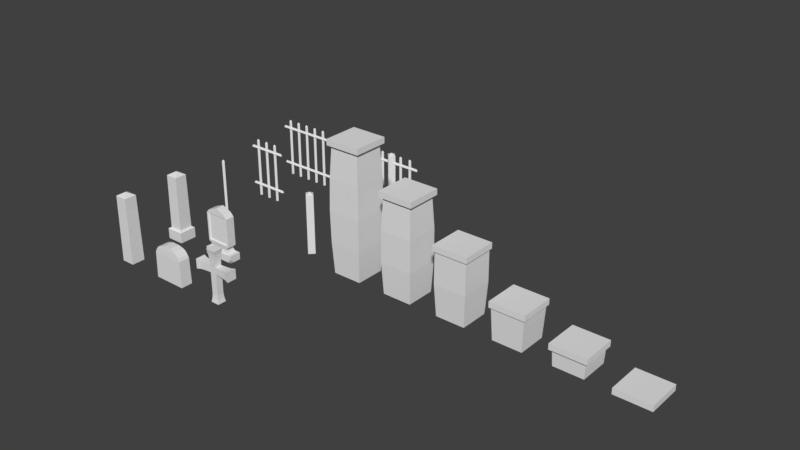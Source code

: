# Source: graveyard.blend  (saved by Blender 2.79.0; exported with 4.5.12 LTS)
import bpy
from mathutils import Matrix  # noqa: F401  (used for matrix-valued properties, if any)

bpy.ops.wm.read_factory_settings(use_empty=True)
scene = bpy.context.scene
scene.name = 'Scene'

# ---- collections
col_collection_1 = bpy.data.collections.new('Collection 1'); scene.collection.children.link(col_collection_1)

# ---- world
world_world = bpy.data.worlds.new('World'); scene.world = world_world
world_world.color = (0.05088, 0.05088, 0.05088)
world_world.use_sun_shadow = False
world_world.sun_shadow_jitter_overblur = 0.0
world_world.cycles.sampling_method = 'MANUAL'

# ---- meshes
me_tombstone03 = bpy.data.meshes.new('tombstone03')
me_tombstone03.from_pydata([(0.07454, -0.07454, 0.0), (0.08282, -0.08282, 0.896), (0.07454, 0.07454, 0.0), (0.08282, 0.08282, 0.896), (0.336, -0.08282, 0.6428), (0.336, 0.08282, 0.6428), (0.336, -0.08282, 0.4772), (0.336, 0.08282, 0.4772), (0.05647, -0.05647, 0.6165), (0.05647, 0.05647, 0.6165), (0.05647, 0.05647, 0.5035), (0.05647, -0.05647, 0.5035), (0.1994, -0.06274, 0.6227), (0.1994, 0.06274, 0.6227), (0.1994, 0.06274, 0.4973), (0.1994, -0.06274, 0.4973), (0.06274, -0.06274, 0.7594), (0.06274, 0.06274, 0.7594), (0.06902, -0.06902, 0.8277), (0.06902, 0.06902, 0.8277), (0.2677, -0.06902, 0.629), (0.2677, 0.06902, 0.629), (0.2677, 0.06902, 0.491), (0.2677, -0.06902, 0.491), (-0.07454, -0.07454, 0.0), (-0.08282, -0.08282, 0.896), (-0.07454, 0.07454, 0.0), (-0.08282, 0.08282, 0.896), (-0.336, -0.08282, 0.6428), (-0.336, 0.08282, 0.6428), (-0.336, -0.08282, 0.4772), (-0.336, 0.08282, 0.4772), (-0.05647, -0.05647, 0.6165), (-0.05647, 0.05647, 0.6165), (-0.05647, 0.05647, 0.5035), (-0.05647, -0.05647, 0.5035), (0.05647, 0.05647, 0.1366), (0.05647, -0.05647, 0.1366), (-0.05647, 0.05647, 0.1366), (-0.05647, -0.05647, 0.1366), (-0.1994, -0.06274, 0.6227), (-0.1994, 0.06274, 0.6227), (-0.1994, 0.06274, 0.4973), (-0.1994, -0.06274, 0.4973), (-0.06211, 0.06211, 0.06831), (-0.06211, -0.06211, 0.06831), (-0.06274, -0.06274, 0.7594), (-0.06274, 0.06274, 0.7594), (0.06211, 0.06211, 0.06831), (0.06211, -0.06211, 0.06831), (-0.06902, -0.06902, 0.8277), (-0.06902, 0.06902, 0.8277), (-0.2677, -0.06902, 0.629), (-0.2677, 0.06902, 0.629), (-0.2677, 0.06902, 0.491), (-0.2677, -0.06902, 0.491), (0.05647, -0.05647, 0.2795), (0.05647, 0.05647, 0.2795), (-0.05647, 0.05647, 0.2795), (-0.05647, -0.05647, 0.2795)], [], [(50, 18, 1, 25), (19, 3, 1, 18), (8, 32, 35, 11), (20, 4, 5, 21), (21, 5, 7, 22), (22, 7, 6, 23), (23, 6, 4, 20), (7, 5, 4, 6), (32, 8, 16, 46), (59, 56, 11, 35), (57, 10, 11, 56), (10, 34, 33, 9), (57, 58, 34, 10), (17, 47, 51, 19), (26, 24, 45, 44), (11, 15, 12, 8), (10, 14, 15, 11), (9, 13, 14, 10), (8, 12, 13, 9), (27, 25, 1, 3), (9, 17, 16, 8), (0, 24, 26, 2), (19, 51, 27, 3), (17, 19, 18, 16), (46, 16, 18, 50), (15, 23, 20, 12), (14, 22, 23, 15), (13, 21, 22, 14), (12, 20, 21, 13), (2, 48, 49, 0), (51, 50, 25, 27), (52, 53, 29, 28), (53, 54, 31, 29), (54, 55, 30, 31), (55, 52, 28, 30), (31, 30, 28, 29), (48, 36, 37, 49), (58, 59, 35, 34), (45, 49, 37, 39), (48, 44, 38, 36), (2, 26, 44, 48), (35, 32, 40, 43), (34, 35, 43, 42), (33, 34, 42, 41), (32, 33, 41, 40), (33, 32, 46, 47), (24, 0, 49, 45), (47, 46, 50, 51), (44, 45, 39, 38), (43, 40, 52, 55), (42, 43, 55, 54), (41, 42, 54, 53), (40, 41, 53, 52), (9, 33, 47, 17), (38, 39, 59, 58), (36, 38, 58, 57), (36, 57, 56, 37), (39, 37, 56, 59)])
_uv = me_tombstone03.uv_layers.new(name='UVMap')
_uv.uv.foreach_set('vector', [0.6055, 0.7773, 0.7891, 0.7773, 0.7891, 0.8789, 0.6055, 0.8789, 0.3867, 0.332, 0.3867, 0.4336, 0.2031, 0.4336, 0.2031, 0.332, 0.5898, 0.543, 0.4062, 0.543, 0.4062, 0.3594, 0.5898, 0.3594, 0.3867, 0.332, 0.3867, 0.4336, 0.2031, 0.4336, 0.2031, 0.332, 0.2031, 0.332, 0.2031, 0.4336, 0.3867, 0.4336, 0.3867, 0.332, 0.2031, 0.332, 0.2031, 0.4336, 0.3867, 0.4336, 0.3867, 0.332, 0.9883, 0.7773, 0.9883, 0.8789, 0.8047, 0.8789, 0.8047, 0.7773, 0.3867, 0.6328, 0.2031, 0.6328, 0.2031, 0.4492, 0.3867, 0.4492, 0.6055, 0.4492, 0.7891, 0.4492, 0.7891, 0.6719, 0.6055, 0.6719, 0.4062, 0.003905, 0.5898, 0.003905, 0.5898, 0.3438, 0.4062, 0.3438, 0.003906, 0.003905, 0.003906, 0.3438, 0.1875, 0.3438, 0.1875, 0.003905, 0.1875, 0.3594, 0.003906, 0.3594, 0.003906, 0.543, 0.1875, 0.543, 0.1875, 0.003905, 0.003906, 0.003905, 0.003906, 0.3438, 0.1875, 0.3438, 0.3867, 0.2266, 0.2031, 0.2266, 0.2031, 0.332, 0.3867, 0.332, 0.2031, 0.4336, 0.3867, 0.4336, 0.3867, 0.332, 0.2031, 0.332, 0.9883, 0.4492, 0.9883, 0.6719, 0.8047, 0.6719, 0.8047, 0.4492, 0.2031, 0.003905, 0.2031, 0.2266, 0.3867, 0.2266, 0.3867, 0.003905, 0.2031, 0.003905, 0.2031, 0.2266, 0.3867, 0.2266, 0.3867, 0.003905, 0.3867, 0.003905, 0.3867, 0.2266, 0.2031, 0.2266, 0.2031, 0.003905, 0.2031, 0.6328, 0.2031, 0.4492, 0.3867, 0.4492, 0.3867, 0.6328, 0.3867, 0.003905, 0.3867, 0.2266, 0.2031, 0.2266, 0.2031, 0.003905, 0.2031, 0.4492, 0.3867, 0.4492, 0.3867, 0.6328, 0.2031, 0.6328, 0.3867, 0.332, 0.2031, 0.332, 0.2031, 0.4336, 0.3867, 0.4336, 0.3867, 0.2266, 0.3867, 0.332, 0.2031, 0.332, 0.2031, 0.2266, 0.6055, 0.6719, 0.7891, 0.6719, 0.7891, 0.7773, 0.6055, 0.7773, 0.9883, 0.6719, 0.9883, 0.7773, 0.8047, 0.7773, 0.8047, 0.6719, 0.2031, 0.2266, 0.2031, 0.332, 0.3867, 0.332, 0.3867, 0.2266, 0.2031, 0.2266, 0.2031, 0.332, 0.3867, 0.332, 0.3867, 0.2266, 0.3867, 0.2266, 0.3867, 0.332, 0.2031, 0.332, 0.2031, 0.2266, 0.2031, 0.4336, 0.2031, 0.332, 0.3867, 0.332, 0.3867, 0.4336, 0.3867, 0.332, 0.2031, 0.332, 0.2031, 0.4336, 0.3867, 0.4336, 0.2031, 0.332, 0.3867, 0.332, 0.3867, 0.4336, 0.2031, 0.4336, 0.3867, 0.332, 0.2031, 0.332, 0.2031, 0.4336, 0.3867, 0.4336, 0.3867, 0.332, 0.2031, 0.332, 0.2031, 0.4336, 0.3867, 0.4336, 0.8047, 0.332, 0.9883, 0.332, 0.9883, 0.4336, 0.8047, 0.4336, 0.2031, 0.6328, 0.2031, 0.4492, 0.3867, 0.4492, 0.3867, 0.6328, 0.2031, 0.332, 0.2031, 0.2266, 0.3867, 0.2266, 0.3867, 0.332, 0.003906, 0.003905, 0.1875, 0.003905, 0.1875, 0.3438, 0.003906, 0.3438, 0.7891, 0.332, 0.6055, 0.332, 0.6055, 0.2266, 0.7891, 0.2266, 0.2031, 0.332, 0.3867, 0.332, 0.3867, 0.2266, 0.2031, 0.2266, 0.2031, 0.4336, 0.3867, 0.4336, 0.3867, 0.332, 0.2031, 0.332, 0.8047, 0.003905, 0.9883, 0.003905, 0.9883, 0.2266, 0.8047, 0.2266, 0.3867, 0.003905, 0.2031, 0.003905, 0.2031, 0.2266, 0.3867, 0.2266, 0.3867, 0.003905, 0.2031, 0.003905, 0.2031, 0.2266, 0.3867, 0.2266, 0.2031, 0.003905, 0.3867, 0.003905, 0.3867, 0.2266, 0.2031, 0.2266, 0.3867, 0.003905, 0.2031, 0.003905, 0.2031, 0.2266, 0.3867, 0.2266, 0.7891, 0.4336, 0.6055, 0.4336, 0.6055, 0.332, 0.7891, 0.332, 0.3867, 0.2266, 0.2031, 0.2266, 0.2031, 0.332, 0.3867, 0.332, 0.2031, 0.332, 0.3867, 0.332, 0.3867, 0.2266, 0.2031, 0.2266, 0.8047, 0.2266, 0.9883, 0.2266, 0.9883, 0.332, 0.8047, 0.332, 0.3867, 0.2266, 0.2031, 0.2266, 0.2031, 0.332, 0.3867, 0.332, 0.3867, 0.2266, 0.2031, 0.2266, 0.2031, 0.332, 0.3867, 0.332, 0.2031, 0.2266, 0.3867, 0.2266, 0.3867, 0.332, 0.2031, 0.332, 0.3867, 0.003905, 0.2031, 0.003905, 0.2031, 0.2266, 0.3867, 0.2266, 0.2031, 0.2266, 0.3867, 0.2266, 0.3867, 0.003905, 0.2031, 0.003905, 0.2031, 0.2266, 0.3867, 0.2266, 0.3867, 0.003905, 0.2031, 0.003905, 0.2031, 0.2266, 0.2031, 0.003905, 0.3867, 0.003905, 0.3867, 0.2266, 0.7891, 0.2266, 0.6055, 0.2266, 0.6055, 0.003905, 0.7891, 0.003905])
me_tombstone03.use_remesh_preserve_volume = False
me_tombstone03.use_remesh_preserve_attributes = False
me_tombstone03.use_mirror_x = True
me_tombstone03.update()
me_graveyardwallendtallshorthalf01 = bpy.data.meshes.new('graveyardWallEndTallShortHalf01')
me_graveyardwallendtallshorthalf01.from_pydata([(0.252, 0.252, 0.0), (0.252, -0.252, 0.0), (-0.252, -0.252, 0.0), (-0.252, 0.252, 0.0), (0.2646, 0.2646, 0.27), (0.2646, -0.2646, 0.27), (-0.2646, -0.2646, 0.27), (0.3024, 0.3024, 0.27), (0.3024, -0.3024, 0.27), (-0.3024, -0.3024, 0.27), (-0.3024, 0.3024, 0.27), (0.3024, 0.3024, 0.37), (0.3024, -0.3024, 0.37), (-0.3024, -0.3024, 0.37), (-0.3024, 0.3024, 0.37), (-0.2646, 0.2646, 0.27)], [], [(0, 1, 2, 3), (15, 6, 9, 10), (4, 0, 3, 15), (10, 9, 13, 14), (4, 15, 10, 7), (6, 5, 8, 9), (5, 4, 7, 8), (11, 14, 13, 12), (7, 10, 14, 11), (9, 8, 12, 13), (8, 7, 11, 12), (2, 6, 15, 3), (1, 5, 6, 2), (0, 4, 5, 1)])
_uv = me_graveyardwallendtallshorthalf01.uv_layers.new(name='UVMap')
_uv.uv.foreach_set('vector', [0.2617, 0.9531, 0.2617, 0.6953, 0.003906, 0.6953, 0.003906, 0.9531, 0.003906, 0.9531, 0.003906, 0.6953, 0.003906, 0.6953, 0.003906, 0.9531, 0.003906, 0.1074, 0.003906, 0.003906, 0.2227, 0.003906, 0.2227, 0.1074, 0.003906, 0.6406, 0.2617, 0.6406, 0.2617, 0.6797, 0.003906, 0.6797, 0.2617, 0.9531, 0.003906, 0.9531, 0.003906, 0.9531, 0.2617, 0.9531, 0.003906, 0.6953, 0.2617, 0.6953, 0.2617, 0.6953, 0.003906, 0.6953, 0.2617, 0.6953, 0.2617, 0.9531, 0.2617, 0.9531, 0.2617, 0.6953, 0.2617, 0.9531, 0.003906, 0.9531, 0.003906, 0.6953, 0.2617, 0.6953, 0.003906, 0.6406, 0.2617, 0.6406, 0.2617, 0.6797, 0.003906, 0.6797, 0.003906, 0.6406, 0.2617, 0.6406, 0.2617, 0.6797, 0.003906, 0.6797, 0.2617, 0.6406, 0.003906, 0.6406, 0.003906, 0.6797, 0.2617, 0.6797, 0.2227, 0.003906, 0.2227, 0.1074, 0.003906, 0.1074, 0.003906, 0.003906, 0.2227, 0.003906, 0.2227, 0.1074, 0.003906, 0.1074, 0.003906, 0.003906, 0.003906, 0.003906, 0.003906, 0.1074, 0.2227, 0.1074, 0.2227, 0.003906])
me_graveyardwallendtallshorthalf01.use_remesh_preserve_volume = False
me_graveyardwallendtallshorthalf01.use_remesh_preserve_attributes = False
me_graveyardwallendtallshorthalf01.use_mirror_vertex_groups = False
me_graveyardwallendtallshorthalf01.update()
me_graveyardfencepike01 = bpy.data.meshes.new('graveyardFencePike01')
me_graveyardfencepike01.from_pydata([(0.0, 0.0, -0.025), (1.192e-07, -2.898e-08, 1.065), (1.192e-07, -0.03, 0.54), (0.03, 1.863e-09, 0.54), (1.192e-07, 0.03, 0.54), (-0.03, 1.863e-09, 0.54), (0.03, -3.1e-08, 1.04), (0.03, -2.284e-10, 0.0), (1.192e-07, -0.03, 1.04), (0.0, -0.03, 0.0), (1.192e-07, 0.03, 1.04), (0.0, 0.03, 0.0), (-0.03, -3.1e-08, 1.04), (-0.03, -2.284e-10, 0.0)], [], [(6, 10, 1), (7, 9, 0), (5, 12, 10, 4), (8, 6, 1), (3, 6, 8, 2), (11, 4, 3, 7), (10, 12, 1), (2, 8, 12, 5), (7, 3, 2, 9), (11, 7, 0), (12, 8, 1), (4, 10, 6, 3), (13, 5, 4, 11), (9, 13, 0), (9, 2, 5, 13), (13, 11, 0)])
_uv = me_graveyardfencepike01.uv_layers.new(name='UVMap')
_uv.uv.foreach_set('vector', [0.3242, 0.5078, 0.3242, 0.5078, 0.3008, 0.5273, 0.3242, 0.02344, 0.2773, 0.02344, 0.3008, 0.003906, 0.2773, 0.2656, 0.2773, 0.5078, 0.3242, 0.5078, 0.3242, 0.2656, 0.2773, 0.5078, 0.3242, 0.5078, 0.3008, 0.5273, 0.3242, 0.2656, 0.3242, 0.5078, 0.2773, 0.5078, 0.2773, 0.2656, 0.3242, 0.02344, 0.3242, 0.2656, 0.3242, 0.2656, 0.3242, 0.02344, 0.3242, 0.5078, 0.2773, 0.5078, 0.3008, 0.5273, 0.2773, 0.2656, 0.2773, 0.5078, 0.2773, 0.5078, 0.2773, 0.2656, 0.3242, 0.02344, 0.3242, 0.2656, 0.2773, 0.2656, 0.2773, 0.02344, 0.3242, 0.02344, 0.3242, 0.02344, 0.3008, 0.003906, 0.2773, 0.5078, 0.2773, 0.5078, 0.3008, 0.5273, 0.3242, 0.2656, 0.3242, 0.5078, 0.3242, 0.5078, 0.3242, 0.2656, 0.2773, 0.02344, 0.2773, 0.2656, 0.3242, 0.2656, 0.3242, 0.02344, 0.2773, 0.02344, 0.2773, 0.02344, 0.3008, 0.003906, 0.2773, 0.02344, 0.2773, 0.2656, 0.2773, 0.2656, 0.2773, 0.02344, 0.2773, 0.02344, 0.3242, 0.02344, 0.3008, 0.003906])
me_graveyardfencepike01.use_remesh_preserve_volume = False
me_graveyardfencepike01.use_remesh_preserve_attributes = False
me_graveyardfencepike01.use_mirror_vertex_groups = False
me_graveyardfencepike01.update()
me_graveyardfencewithpillarshort01 = bpy.data.meshes.new('graveyardFenceWithPillarShort01')
me_graveyardfencewithpillarshort01.from_pydata([(0.345, 6.507e-08, 0.93), (0.345, 0.03, 0.9), (0.345, -0.03, 0.9), (0.345, 7.313e-08, 0.87), (-0.335, -2.111e-09, 0.93), (-0.335, 0.03, 0.9), (-0.335, 5.95e-09, 0.87), (-0.335, -0.03, 0.9), (0.37, 7.447e-08, 0.9), (0.2, 0.0, -0.025), (0.2, -2.898e-08, 1.065), (0.2, -0.03, 0.54), (0.23, 1.863e-09, 0.54), (0.2, 0.03, 0.54), (0.17, 1.863e-09, 0.54), (0.23, -3.1e-08, 1.04), (0.23, -2.284e-10, 0.0), (0.2, -0.03, 1.04), (0.2, -0.03, 0.0), (0.2, 0.03, 1.04), (0.2, 0.03, 0.0), (0.17, -3.1e-08, 1.04), (0.17, -2.284e-10, 0.0), (0.345, 6.507e-08, 0.23), (0.345, 0.03, 0.2), (0.345, -0.03, 0.2), (0.345, 7.313e-08, 0.17), (-0.335, -2.111e-09, 0.23), (-0.335, 0.03, 0.2), (-0.335, 5.95e-09, 0.17), (-0.335, -0.03, 0.2), (0.37, 7.447e-08, 0.2), (-0.2, 0.0, -0.025), (-0.2, -2.898e-08, 1.065), (-0.2, -0.03, 0.54), (-0.17, 1.863e-09, 0.54), (-0.2, 0.03, 0.54), (-0.23, 1.863e-09, 0.54), (-0.17, -3.1e-08, 1.04), (-0.17, -2.284e-10, 0.0), (-0.2, -0.03, 1.04), (-0.2, -0.03, 0.0), (-0.2, 0.03, 1.04), (-0.2, 0.03, 0.0), (-0.23, -3.1e-08, 1.04), (-0.23, -2.284e-10, 0.0), (-0.36, 3.725e-09, 0.2), (-0.36, 1.863e-09, 0.9), (-0.08485, 0.0, 0.0), (-0.08485, 0.0, 1.04), (2.384e-07, 0.08485, 0.0), (2.384e-07, 0.08485, 1.04), (2.384e-07, -0.08485, 0.0), (2.384e-07, -0.08485, 1.04), (0.08485, 0.0, 0.0), (0.08485, 0.0, 1.04), (-0.08485, 0.0, 0.54), (2.384e-07, 0.08485, 0.54), (0.08485, 0.0, 0.54), (2.384e-07, -0.08485, 0.54), (2.384e-07, 0.0, 1.08), (2.384e-07, 0.0, -0.04)], [], [(4, 0, 1, 5), (5, 1, 3, 6), (6, 3, 2, 7), (7, 2, 0, 4), (0, 2, 8), (3, 1, 8), (2, 3, 8), (1, 0, 8), (15, 19, 10), (16, 18, 9), (14, 21, 19, 13), (17, 15, 10), (12, 15, 17, 11), (20, 13, 12, 16), (19, 21, 10), (11, 17, 21, 14), (16, 12, 11, 18), (20, 16, 9), (21, 17, 10), (13, 19, 15, 12), (22, 14, 13, 20), (18, 22, 9), (18, 11, 14, 22), (22, 20, 9), (27, 23, 24, 28), (28, 24, 26, 29), (29, 26, 25, 30), (30, 25, 23, 27), (23, 25, 31), (26, 24, 31), (25, 26, 31), (24, 23, 31), (38, 42, 33), (39, 41, 32), (37, 44, 42, 36), (40, 38, 33), (35, 38, 40, 34), (43, 36, 35, 39), (42, 44, 33), (34, 40, 44, 37), (39, 35, 34, 41), (43, 39, 32), (44, 40, 33), (36, 42, 38, 35), (45, 37, 36, 43), (41, 45, 32), (41, 34, 37, 45), (45, 43, 32), (4, 5, 47), (29, 30, 46), (6, 7, 47), (28, 29, 46), (7, 4, 47), (5, 6, 47), (27, 28, 46), (30, 27, 46), (56, 49, 51, 57), (57, 51, 55, 58), (58, 55, 53, 59), (59, 53, 49, 56), (54, 52, 61), (49, 53, 60), (52, 59, 56, 48), (54, 58, 59, 52), (50, 57, 58, 54), (48, 56, 57, 50), (55, 51, 60), (53, 55, 60), (51, 49, 60), (48, 50, 61), (50, 54, 61), (52, 48, 61)])
_uv = me_graveyardfencewithpillarshort01.uv_layers.new(name='UVMap')
_uv.uv.foreach_set('vector', [0.2773, 0.2656, 0.2773, 0.5078, 0.3242, 0.5078, 0.3242, 0.2656, 0.3242, 0.2656, 0.3242, 0.5078, 0.3242, 0.5078, 0.3242, 0.2656, 0.3242, 0.2656, 0.3242, 0.5078, 0.2773, 0.5078, 0.2773, 0.2656, 0.2773, 0.2656, 0.2773, 0.5078, 0.2773, 0.5078, 0.2773, 0.2656, 0.2773, 0.5078, 0.2773, 0.5078, 0.3008, 0.5273, 0.3242, 0.5078, 0.3242, 0.5078, 0.3008, 0.5273, 0.2773, 0.5078, 0.3242, 0.5078, 0.3008, 0.5273, 0.3242, 0.5078, 0.2773, 0.5078, 0.3008, 0.5273, 0.3242, 0.5078, 0.3242, 0.5078, 0.3008, 0.5273, 0.3242, 0.02344, 0.2773, 0.02344, 0.3008, 0.003906, 0.2773, 0.2656, 0.2773, 0.5078, 0.3242, 0.5078, 0.3242, 0.2656, 0.2773, 0.5078, 0.3242, 0.5078, 0.3008, 0.5273, 0.3242, 0.2656, 0.3242, 0.5078, 0.2773, 0.5078, 0.2773, 0.2656, 0.3242, 0.02344, 0.3242, 0.2656, 0.3242, 0.2656, 0.3242, 0.02344, 0.3242, 0.5078, 0.2773, 0.5078, 0.3008, 0.5273, 0.2773, 0.2656, 0.2773, 0.5078, 0.2773, 0.5078, 0.2773, 0.2656, 0.3242, 0.02344, 0.3242, 0.2656, 0.2773, 0.2656, 0.2773, 0.02344, 0.3242, 0.02344, 0.3242, 0.02344, 0.3008, 0.003906, 0.2773, 0.5078, 0.2773, 0.5078, 0.3008, 0.5273, 0.3242, 0.2656, 0.3242, 0.5078, 0.3242, 0.5078, 0.3242, 0.2656, 0.2773, 0.02344, 0.2773, 0.2656, 0.3242, 0.2656, 0.3242, 0.02344, 0.2773, 0.02344, 0.2773, 0.02344, 0.3008, 0.003906, 0.2773, 0.02344, 0.2773, 0.2656, 0.2773, 0.2656, 0.2773, 0.02344, 0.2773, 0.02344, 0.3242, 0.02344, 0.3008, 0.003906, 0.2773, 0.2656, 0.2773, 0.5078, 0.3242, 0.5078, 0.3242, 0.2656, 0.3242, 0.2656, 0.3242, 0.5078, 0.3242, 0.5078, 0.3242, 0.2656, 0.3242, 0.2656, 0.3242, 0.5078, 0.2773, 0.5078, 0.2773, 0.2656, 0.2773, 0.2656, 0.2773, 0.5078, 0.2773, 0.5078, 0.2773, 0.2656, 0.2773, 0.5078, 0.2773, 0.5078, 0.3008, 0.5273, 0.3242, 0.5078, 0.3242, 0.5078, 0.3008, 0.5273, 0.2773, 0.5078, 0.3242, 0.5078, 0.3008, 0.5273, 0.3242, 0.5078, 0.2773, 0.5078, 0.3008, 0.5273, 0.3242, 0.5078, 0.3242, 0.5078, 0.3008, 0.5273, 0.3242, 0.02344, 0.2773, 0.02344, 0.3008, 0.003906, 0.2773, 0.2656, 0.2773, 0.5078, 0.3242, 0.5078, 0.3242, 0.2656, 0.2773, 0.5078, 0.3242, 0.5078, 0.3008, 0.5273, 0.3242, 0.2656, 0.3242, 0.5078, 0.2773, 0.5078, 0.2773, 0.2656, 0.3242, 0.02344, 0.3242, 0.2656, 0.3242, 0.2656, 0.3242, 0.02344, 0.3242, 0.5078, 0.2773, 0.5078, 0.3008, 0.5273, 0.2773, 0.2656, 0.2773, 0.5078, 0.2773, 0.5078, 0.2773, 0.2656, 0.3242, 0.02344, 0.3242, 0.2656, 0.2773, 0.2656, 0.2773, 0.02344, 0.3242, 0.02344, 0.3242, 0.02344, 0.3008, 0.003906, 0.2773, 0.5078, 0.2773, 0.5078, 0.3008, 0.5273, 0.3242, 0.2656, 0.3242, 0.5078, 0.3242, 0.5078, 0.3242, 0.2656, 0.2773, 0.02344, 0.2773, 0.2656, 0.3242, 0.2656, 0.3242, 0.02344, 0.2773, 0.02344, 0.2773, 0.02344, 0.3008, 0.003906, 0.2773, 0.02344, 0.2773, 0.2656, 0.2773, 0.2656, 0.2773, 0.02344, 0.2773, 0.02344, 0.3242, 0.02344, 0.3008, 0.003906, 0.2773, 0.2656, 0.3242, 0.2656, 0.3008, 0.2656, 0.3242, 0.2656, 0.2773, 0.2656, 0.3008, 0.2656, 0.3242, 0.2656, 0.2773, 0.2656, 0.3008, 0.2656, 0.3242, 0.2656, 0.3242, 0.2656, 0.3008, 0.2656, 0.2773, 0.2656, 0.2773, 0.2656, 0.3008, 0.2656, 0.3242, 0.2656, 0.3242, 0.2656, 0.3008, 0.2656, 0.2773, 0.2656, 0.3242, 0.2656, 0.3008, 0.2656, 0.2773, 0.2656, 0.2773, 0.2656, 0.3008, 0.2656, 0.2773, 0.2656, 0.2773, 0.5078, 0.3242, 0.5078, 0.3242, 0.2656, 0.3242, 0.2656, 0.3242, 0.5078, 0.3242, 0.5078, 0.3242, 0.2656, 0.3242, 0.2656, 0.3242, 0.5078, 0.2773, 0.5078, 0.2773, 0.2656, 0.2773, 0.2656, 0.2773, 0.5078, 0.2773, 0.5078, 0.2773, 0.2656, 0.3242, 0.02344, 0.2773, 0.02344, 0.3008, 0.003906, 0.2773, 0.5078, 0.2773, 0.5078, 0.3008, 0.5273, 0.2773, 0.02344, 0.2773, 0.2656, 0.2773, 0.2656, 0.2773, 0.02344, 0.3242, 0.02344, 0.3242, 0.2656, 0.2773, 0.2656, 0.2773, 0.02344, 0.3242, 0.02344, 0.3242, 0.2656, 0.3242, 0.2656, 0.3242, 0.02344, 0.2773, 0.02344, 0.2773, 0.2656, 0.3242, 0.2656, 0.3242, 0.02344, 0.3242, 0.5078, 0.3242, 0.5078, 0.3008, 0.5273, 0.2773, 0.5078, 0.3242, 0.5078, 0.3008, 0.5273, 0.3242, 0.5078, 0.2773, 0.5078, 0.3008, 0.5273, 0.2773, 0.02344, 0.3242, 0.02344, 0.3008, 0.003906, 0.3242, 0.02344, 0.3242, 0.02344, 0.3008, 0.003906, 0.2773, 0.02344, 0.2773, 0.02344, 0.3008, 0.003906])
me_graveyardfencewithpillarshort01.use_remesh_preserve_volume = False
me_graveyardfencewithpillarshort01.use_remesh_preserve_attributes = False
me_graveyardfencewithpillarshort01.use_mirror_vertex_groups = False
me_graveyardfencewithpillarshort01.update()
me_graveyardfencewithpillar01 = bpy.data.meshes.new('graveyardFenceWithPillar01')
me_graveyardfencewithpillar01.from_pydata([(-0.08485, 0.0, 0.0), (-0.08485, 0.0, 1.04), (0.0, 0.08485, 0.0), (0.0, 0.08485, 1.04), (0.0, -0.08485, 0.0), (0.0, -0.08485, 1.04), (0.08485, 0.0, 0.0), (0.08485, 0.0, 1.04), (-0.08485, 0.0, 0.54), (0.0, 0.08485, 0.54), (0.08485, 0.0, 0.54), (0.0, -0.08485, 0.54), (0.0, 0.0, 1.08), (0.0, 0.0, -0.04), (-0.545, 6.507e-08, 0.93), (0.545, 6.507e-08, 0.93), (-0.545, 0.03, 0.9), (0.545, 0.03, 0.9), (-0.545, -0.03, 0.9), (0.545, -0.03, 0.9), (-0.545, 7.313e-08, 0.87), (0.545, 7.313e-08, 0.87), (0.0, -2.111e-09, 0.93), (0.0, 0.03, 0.9), (0.0, 5.95e-09, 0.87), (0.0, -0.03, 0.9), (0.57, 7.447e-08, 0.9), (-0.57, 7.447e-08, 0.9), (-0.545, 6.507e-08, 0.23), (0.545, 6.507e-08, 0.23), (-0.545, 0.03, 0.2), (0.545, 0.03, 0.2), (-0.545, -0.03, 0.2), (0.545, -0.03, 0.2), (-0.545, 7.313e-08, 0.17), (0.545, 7.313e-08, 0.17), (0.0, -2.111e-09, 0.23), (0.0, 0.03, 0.2), (0.0, 5.95e-09, 0.17), (0.0, -0.03, 0.2), (0.57, 7.447e-08, 0.2), (-0.57, 7.447e-08, 0.2), (0.2, 0.0, -0.025), (0.2, -2.898e-08, 1.065), (0.2, -0.03, 0.54), (0.23, 1.863e-09, 0.54), (0.2, 0.03, 0.54), (0.17, 1.863e-09, 0.54), (0.23, -3.1e-08, 1.04), (0.23, -2.284e-10, 0.0), (0.2, -0.03, 1.04), (0.2, -0.03, 0.0), (0.2, 0.03, 1.04), (0.2, 0.03, 0.0), (0.17, -3.1e-08, 1.04), (0.17, -2.284e-10, 0.0), (0.4, 0.0, -0.025), (0.4, -2.898e-08, 1.065), (0.4, -0.03, 0.54), (0.43, 1.863e-09, 0.54), (0.4, 0.03, 0.54), (0.37, 1.863e-09, 0.54), (0.43, -3.1e-08, 1.04), (0.43, -2.284e-10, 0.0), (0.4, -0.03, 1.04), (0.4, -0.03, 0.0), (0.4, 0.03, 1.04), (0.4, 0.03, 0.0), (0.37, -3.1e-08, 1.04), (0.37, -2.284e-10, 0.0), (-0.2, 0.0, -0.025), (-0.2, -2.898e-08, 1.065), (-0.2, -0.03, 0.54), (-0.17, 1.863e-09, 0.54), (-0.2, 0.03, 0.54), (-0.23, 1.863e-09, 0.54), (-0.17, -3.1e-08, 1.04), (-0.17, -2.284e-10, 0.0), (-0.2, -0.03, 1.04), (-0.2, -0.03, 0.0), (-0.2, 0.03, 1.04), (-0.2, 0.03, 0.0), (-0.23, -3.1e-08, 1.04), (-0.23, -2.284e-10, 0.0), (-0.4, 0.0, -0.025), (-0.4, -2.898e-08, 1.065), (-0.4, -0.03, 0.54), (-0.37, 1.863e-09, 0.54), (-0.4, 0.03, 0.54), (-0.43, 1.863e-09, 0.54), (-0.37, -3.1e-08, 1.04), (-0.37, -2.284e-10, 0.0), (-0.4, -0.03, 1.04), (-0.4, -0.03, 0.0), (-0.4, 0.03, 1.04), (-0.4, 0.03, 0.0), (-0.43, -3.1e-08, 1.04), (-0.43, -2.284e-10, 0.0)], [], [(8, 1, 3, 9), (9, 3, 7, 10), (10, 7, 5, 11), (11, 5, 1, 8), (6, 4, 13), (1, 5, 12), (4, 11, 8, 0), (6, 10, 11, 4), (2, 9, 10, 6), (0, 8, 9, 2), (7, 3, 12), (5, 7, 12), (3, 1, 12), (0, 2, 13), (2, 6, 13), (4, 0, 13), (22, 15, 17, 23), (23, 17, 21, 24), (24, 21, 19, 25), (25, 19, 15, 22), (20, 18, 27), (15, 19, 26), (18, 25, 22, 14), (20, 24, 25, 18), (16, 23, 24, 20), (14, 22, 23, 16), (21, 17, 26), (19, 21, 26), (17, 15, 26), (14, 16, 27), (16, 20, 27), (18, 14, 27), (36, 29, 31, 37), (37, 31, 35, 38), (38, 35, 33, 39), (39, 33, 29, 36), (34, 32, 41), (29, 33, 40), (32, 39, 36, 28), (34, 38, 39, 32), (30, 37, 38, 34), (28, 36, 37, 30), (35, 31, 40), (33, 35, 40), (31, 29, 40), (28, 30, 41), (30, 34, 41), (32, 28, 41), (48, 52, 43), (49, 51, 42), (47, 54, 52, 46), (50, 48, 43), (45, 48, 50, 44), (53, 46, 45, 49), (52, 54, 43), (44, 50, 54, 47), (49, 45, 44, 51), (53, 49, 42), (54, 50, 43), (46, 52, 48, 45), (55, 47, 46, 53), (51, 55, 42), (51, 44, 47, 55), (55, 53, 42), (62, 66, 57), (63, 65, 56), (61, 68, 66, 60), (64, 62, 57), (59, 62, 64, 58), (67, 60, 59, 63), (66, 68, 57), (58, 64, 68, 61), (63, 59, 58, 65), (67, 63, 56), (68, 64, 57), (60, 66, 62, 59), (69, 61, 60, 67), (65, 69, 56), (65, 58, 61, 69), (69, 67, 56), (76, 80, 71), (77, 79, 70), (75, 82, 80, 74), (78, 76, 71), (73, 76, 78, 72), (81, 74, 73, 77), (80, 82, 71), (72, 78, 82, 75), (77, 73, 72, 79), (81, 77, 70), (82, 78, 71), (74, 80, 76, 73), (83, 75, 74, 81), (79, 83, 70), (79, 72, 75, 83), (83, 81, 70), (90, 94, 85), (91, 93, 84), (89, 96, 94, 88), (92, 90, 85), (87, 90, 92, 86), (95, 88, 87, 91), (94, 96, 85), (86, 92, 96, 89), (91, 87, 86, 93), (95, 91, 84), (96, 92, 85), (88, 94, 90, 87), (97, 89, 88, 95), (93, 97, 84), (93, 86, 89, 97), (97, 95, 84)])
_uv = me_graveyardfencewithpillar01.uv_layers.new(name='UVMap')
_uv.uv.foreach_set('vector', [0.2773, 0.2656, 0.2773, 0.5078, 0.3242, 0.5078, 0.3242, 0.2656, 0.3242, 0.2656, 0.3242, 0.5078, 0.3242, 0.5078, 0.3242, 0.2656, 0.3242, 0.2656, 0.3242, 0.5078, 0.2773, 0.5078, 0.2773, 0.2656, 0.2773, 0.2656, 0.2773, 0.5078, 0.2773, 0.5078, 0.2773, 0.2656, 0.3242, 0.02344, 0.2773, 0.02344, 0.3008, 0.003906, 0.2773, 0.5078, 0.2773, 0.5078, 0.3008, 0.5273, 0.2773, 0.02344, 0.2773, 0.2656, 0.2773, 0.2656, 0.2773, 0.02344, 0.3242, 0.02344, 0.3242, 0.2656, 0.2773, 0.2656, 0.2773, 0.02344, 0.3242, 0.02344, 0.3242, 0.2656, 0.3242, 0.2656, 0.3242, 0.02344, 0.2773, 0.02344, 0.2773, 0.2656, 0.3242, 0.2656, 0.3242, 0.02344, 0.3242, 0.5078, 0.3242, 0.5078, 0.3008, 0.5273, 0.2773, 0.5078, 0.3242, 0.5078, 0.3008, 0.5273, 0.3242, 0.5078, 0.2773, 0.5078, 0.3008, 0.5273, 0.2773, 0.02344, 0.3242, 0.02344, 0.3008, 0.003906, 0.3242, 0.02344, 0.3242, 0.02344, 0.3008, 0.003906, 0.2773, 0.02344, 0.2773, 0.02344, 0.3008, 0.003906, 0.2773, 0.2656, 0.2773, 0.5078, 0.3242, 0.5078, 0.3242, 0.2656, 0.3242, 0.2656, 0.3242, 0.5078, 0.3242, 0.5078, 0.3242, 0.2656, 0.3242, 0.2656, 0.3242, 0.5078, 0.2773, 0.5078, 0.2773, 0.2656, 0.2773, 0.2656, 0.2773, 0.5078, 0.2773, 0.5078, 0.2773, 0.2656, 0.3242, 0.02344, 0.2773, 0.02344, 0.3008, 0.003906, 0.2773, 0.5078, 0.2773, 0.5078, 0.3008, 0.5273, 0.2773, 0.02344, 0.2773, 0.2656, 0.2773, 0.2656, 0.2773, 0.02344, 0.3242, 0.02344, 0.3242, 0.2656, 0.2773, 0.2656, 0.2773, 0.02344, 0.3242, 0.02344, 0.3242, 0.2656, 0.3242, 0.2656, 0.3242, 0.02344, 0.2773, 0.02344, 0.2773, 0.2656, 0.3242, 0.2656, 0.3242, 0.02344, 0.3242, 0.5078, 0.3242, 0.5078, 0.3008, 0.5273, 0.2773, 0.5078, 0.3242, 0.5078, 0.3008, 0.5273, 0.3242, 0.5078, 0.2773, 0.5078, 0.3008, 0.5273, 0.2773, 0.02344, 0.3242, 0.02344, 0.3008, 0.003906, 0.3242, 0.02344, 0.3242, 0.02344, 0.3008, 0.003906, 0.2773, 0.02344, 0.2773, 0.02344, 0.3008, 0.003906, 0.2773, 0.2656, 0.2773, 0.5078, 0.3242, 0.5078, 0.3242, 0.2656, 0.3242, 0.2656, 0.3242, 0.5078, 0.3242, 0.5078, 0.3242, 0.2656, 0.3242, 0.2656, 0.3242, 0.5078, 0.2773, 0.5078, 0.2773, 0.2656, 0.2773, 0.2656, 0.2773, 0.5078, 0.2773, 0.5078, 0.2773, 0.2656, 0.3242, 0.02344, 0.2773, 0.02344, 0.3008, 0.003906, 0.2773, 0.5078, 0.2773, 0.5078, 0.3008, 0.5273, 0.2773, 0.02344, 0.2773, 0.2656, 0.2773, 0.2656, 0.2773, 0.02344, 0.3242, 0.02344, 0.3242, 0.2656, 0.2773, 0.2656, 0.2773, 0.02344, 0.3242, 0.02344, 0.3242, 0.2656, 0.3242, 0.2656, 0.3242, 0.02344, 0.2773, 0.02344, 0.2773, 0.2656, 0.3242, 0.2656, 0.3242, 0.02344, 0.3242, 0.5078, 0.3242, 0.5078, 0.3008, 0.5273, 0.2773, 0.5078, 0.3242, 0.5078, 0.3008, 0.5273, 0.3242, 0.5078, 0.2773, 0.5078, 0.3008, 0.5273, 0.2773, 0.02344, 0.3242, 0.02344, 0.3008, 0.003906, 0.3242, 0.02344, 0.3242, 0.02344, 0.3008, 0.003906, 0.2773, 0.02344, 0.2773, 0.02344, 0.3008, 0.003906, 0.3242, 0.5078, 0.3242, 0.5078, 0.3008, 0.5273, 0.3242, 0.02344, 0.2773, 0.02344, 0.3008, 0.003906, 0.2773, 0.2656, 0.2773, 0.5078, 0.3242, 0.5078, 0.3242, 0.2656, 0.2773, 0.5078, 0.3242, 0.5078, 0.3008, 0.5273, 0.3242, 0.2656, 0.3242, 0.5078, 0.2773, 0.5078, 0.2773, 0.2656, 0.3242, 0.02344, 0.3242, 0.2656, 0.3242, 0.2656, 0.3242, 0.02344, 0.3242, 0.5078, 0.2773, 0.5078, 0.3008, 0.5273, 0.2773, 0.2656, 0.2773, 0.5078, 0.2773, 0.5078, 0.2773, 0.2656, 0.3242, 0.02344, 0.3242, 0.2656, 0.2773, 0.2656, 0.2773, 0.02344, 0.3242, 0.02344, 0.3242, 0.02344, 0.3008, 0.003906, 0.2773, 0.5078, 0.2773, 0.5078, 0.3008, 0.5273, 0.3242, 0.2656, 0.3242, 0.5078, 0.3242, 0.5078, 0.3242, 0.2656, 0.2773, 0.02344, 0.2773, 0.2656, 0.3242, 0.2656, 0.3242, 0.02344, 0.2773, 0.02344, 0.2773, 0.02344, 0.3008, 0.003906, 0.2773, 0.02344, 0.2773, 0.2656, 0.2773, 0.2656, 0.2773, 0.02344, 0.2773, 0.02344, 0.3242, 0.02344, 0.3008, 0.003906, 0.3242, 0.5078, 0.3242, 0.5078, 0.3008, 0.5273, 0.3242, 0.02344, 0.2773, 0.02344, 0.3008, 0.003906, 0.2773, 0.2656, 0.2773, 0.5078, 0.3242, 0.5078, 0.3242, 0.2656, 0.2773, 0.5078, 0.3242, 0.5078, 0.3008, 0.5273, 0.3242, 0.2656, 0.3242, 0.5078, 0.2773, 0.5078, 0.2773, 0.2656, 0.3242, 0.02344, 0.3242, 0.2656, 0.3242, 0.2656, 0.3242, 0.02344, 0.3242, 0.5078, 0.2773, 0.5078, 0.3008, 0.5273, 0.2773, 0.2656, 0.2773, 0.5078, 0.2773, 0.5078, 0.2773, 0.2656, 0.3242, 0.02344, 0.3242, 0.2656, 0.2773, 0.2656, 0.2773, 0.02344, 0.3242, 0.02344, 0.3242, 0.02344, 0.3008, 0.003906, 0.2773, 0.5078, 0.2773, 0.5078, 0.3008, 0.5273, 0.3242, 0.2656, 0.3242, 0.5078, 0.3242, 0.5078, 0.3242, 0.2656, 0.2773, 0.02344, 0.2773, 0.2656, 0.3242, 0.2656, 0.3242, 0.02344, 0.2773, 0.02344, 0.2773, 0.02344, 0.3008, 0.003906, 0.2773, 0.02344, 0.2773, 0.2656, 0.2773, 0.2656, 0.2773, 0.02344, 0.2773, 0.02344, 0.3242, 0.02344, 0.3008, 0.003906, 0.3242, 0.5078, 0.3242, 0.5078, 0.3008, 0.5273, 0.3242, 0.02344, 0.2773, 0.02344, 0.3008, 0.003906, 0.2773, 0.2656, 0.2773, 0.5078, 0.3242, 0.5078, 0.3242, 0.2656, 0.2773, 0.5078, 0.3242, 0.5078, 0.3008, 0.5273, 0.3242, 0.2656, 0.3242, 0.5078, 0.2773, 0.5078, 0.2773, 0.2656, 0.3242, 0.02344, 0.3242, 0.2656, 0.3242, 0.2656, 0.3242, 0.02344, 0.3242, 0.5078, 0.2773, 0.5078, 0.3008, 0.5273, 0.2773, 0.2656, 0.2773, 0.5078, 0.2773, 0.5078, 0.2773, 0.2656, 0.3242, 0.02344, 0.3242, 0.2656, 0.2773, 0.2656, 0.2773, 0.02344, 0.3242, 0.02344, 0.3242, 0.02344, 0.3008, 0.003906, 0.2773, 0.5078, 0.2773, 0.5078, 0.3008, 0.5273, 0.3242, 0.2656, 0.3242, 0.5078, 0.3242, 0.5078, 0.3242, 0.2656, 0.2773, 0.02344, 0.2773, 0.2656, 0.3242, 0.2656, 0.3242, 0.02344, 0.2773, 0.02344, 0.2773, 0.02344, 0.3008, 0.003906, 0.2773, 0.02344, 0.2773, 0.2656, 0.2773, 0.2656, 0.2773, 0.02344, 0.2773, 0.02344, 0.3242, 0.02344, 0.3008, 0.003906, 0.3242, 0.5078, 0.3242, 0.5078, 0.3008, 0.5273, 0.3242, 0.02344, 0.2773, 0.02344, 0.3008, 0.003906, 0.2773, 0.2656, 0.2773, 0.5078, 0.3242, 0.5078, 0.3242, 0.2656, 0.2773, 0.5078, 0.3242, 0.5078, 0.3008, 0.5273, 0.3242, 0.2656, 0.3242, 0.5078, 0.2773, 0.5078, 0.2773, 0.2656, 0.3242, 0.02344, 0.3242, 0.2656, 0.3242, 0.2656, 0.3242, 0.02344, 0.3242, 0.5078, 0.2773, 0.5078, 0.3008, 0.5273, 0.2773, 0.2656, 0.2773, 0.5078, 0.2773, 0.5078, 0.2773, 0.2656, 0.3242, 0.02344, 0.3242, 0.2656, 0.2773, 0.2656, 0.2773, 0.02344, 0.3242, 0.02344, 0.3242, 0.02344, 0.3008, 0.003906, 0.2773, 0.5078, 0.2773, 0.5078, 0.3008, 0.5273, 0.3242, 0.2656, 0.3242, 0.5078, 0.3242, 0.5078, 0.3242, 0.2656, 0.2773, 0.02344, 0.2773, 0.2656, 0.3242, 0.2656, 0.3242, 0.02344, 0.2773, 0.02344, 0.2773, 0.02344, 0.3008, 0.003906, 0.2773, 0.02344, 0.2773, 0.2656, 0.2773, 0.2656, 0.2773, 0.02344, 0.2773, 0.02344, 0.3242, 0.02344, 0.3008, 0.003906])
me_graveyardfencewithpillar01.use_remesh_preserve_volume = False
me_graveyardfencewithpillar01.use_remesh_preserve_attributes = False
me_graveyardfencewithpillar01.use_mirror_vertex_groups = False
me_graveyardfencewithpillar01.update()
me_graveyardfence01 = bpy.data.meshes.new('graveyardFence01')
me_graveyardfence01.from_pydata([(-0.545, 6.507e-08, 0.93), (0.545, 6.507e-08, 0.93), (-0.545, 0.03, 0.9), (0.545, 0.03, 0.9), (-0.545, -0.03, 0.9), (0.545, -0.03, 0.9), (-0.545, 7.313e-08, 0.87), (0.545, 7.313e-08, 0.87), (0.0, -2.111e-09, 0.93), (0.0, 0.03, 0.9), (0.0, 5.95e-09, 0.87), (0.0, -0.03, 0.9), (0.57, 7.447e-08, 0.9), (-0.57, 7.447e-08, 0.9), (-0.545, 6.507e-08, 0.23), (0.545, 6.507e-08, 0.23), (-0.545, 0.03, 0.2), (0.545, 0.03, 0.2), (-0.545, -0.03, 0.2), (0.545, -0.03, 0.2), (-0.545, 7.313e-08, 0.17), (0.545, 7.313e-08, 0.17), (0.0, -2.111e-09, 0.23), (0.0, 0.03, 0.2), (0.0, 5.95e-09, 0.17), (0.0, -0.03, 0.2), (0.57, 7.447e-08, 0.2), (-0.57, 7.447e-08, 0.2), (0.2, 0.0, -0.025), (0.2, -2.898e-08, 1.065), (0.2, -0.03, 0.54), (0.23, 1.863e-09, 0.54), (0.2, 0.03, 0.54), (0.17, 1.863e-09, 0.54), (0.23, -3.1e-08, 1.04), (0.23, -2.284e-10, 0.0), (0.2, -0.03, 1.04), (0.2, -0.03, 0.0), (0.2, 0.03, 1.04), (0.2, 0.03, 0.0), (0.17, -3.1e-08, 1.04), (0.17, -2.284e-10, 0.0), (0.4, 0.0, -0.025), (0.4, -2.898e-08, 1.065), (0.4, -0.03, 0.54), (0.43, 1.863e-09, 0.54), (0.4, 0.03, 0.54), (0.37, 1.863e-09, 0.54), (0.43, -3.1e-08, 1.04), (0.43, -2.284e-10, 0.0), (0.4, -0.03, 1.04), (0.4, -0.03, 0.0), (0.4, 0.03, 1.04), (0.4, 0.03, 0.0), (0.37, -3.1e-08, 1.04), (0.37, -2.284e-10, 0.0), (-0.2, 0.0, -0.025), (-0.2, -2.898e-08, 1.065), (-0.2, -0.03, 0.54), (-0.17, 1.863e-09, 0.54), (-0.2, 0.03, 0.54), (-0.23, 1.863e-09, 0.54), (-0.17, -3.1e-08, 1.04), (-0.17, -2.284e-10, 0.0), (-0.2, -0.03, 1.04), (-0.2, -0.03, 0.0), (-0.2, 0.03, 1.04), (-0.2, 0.03, 0.0), (-0.23, -3.1e-08, 1.04), (-0.23, -2.284e-10, 0.0), (-0.4, 0.0, -0.025), (-0.4, -2.898e-08, 1.065), (-0.4, -0.03, 0.54), (-0.37, 1.863e-09, 0.54), (-0.4, 0.03, 0.54), (-0.43, 1.863e-09, 0.54), (-0.37, -3.1e-08, 1.04), (-0.37, -2.284e-10, 0.0), (-0.4, -0.03, 1.04), (-0.4, -0.03, 0.0), (-0.4, 0.03, 1.04), (-0.4, 0.03, 0.0), (-0.43, -3.1e-08, 1.04), (-0.43, -2.284e-10, 0.0), (-1.043e-07, 0.0, -0.025), (1.49e-08, -2.898e-08, 1.065), (1.49e-08, -0.03, 0.54), (0.03, 1.863e-09, 0.54), (1.49e-08, 0.03, 0.54), (-0.03, 1.863e-09, 0.54), (0.03, -3.1e-08, 1.04), (0.03, -2.284e-10, 0.0), (1.49e-08, -0.03, 1.04), (-1.043e-07, -0.03, 0.0), (1.49e-08, 0.03, 1.04), (-1.043e-07, 0.03, 0.0), (-0.03, -3.1e-08, 1.04), (-0.03, -2.284e-10, 0.0)], [], [(8, 1, 3, 9), (9, 3, 7, 10), (10, 7, 5, 11), (11, 5, 1, 8), (6, 4, 13), (1, 5, 12), (4, 11, 8, 0), (6, 10, 11, 4), (2, 9, 10, 6), (0, 8, 9, 2), (7, 3, 12), (5, 7, 12), (3, 1, 12), (0, 2, 13), (2, 6, 13), (4, 0, 13), (22, 15, 17, 23), (23, 17, 21, 24), (24, 21, 19, 25), (25, 19, 15, 22), (20, 18, 27), (15, 19, 26), (18, 25, 22, 14), (20, 24, 25, 18), (16, 23, 24, 20), (14, 22, 23, 16), (21, 17, 26), (19, 21, 26), (17, 15, 26), (14, 16, 27), (16, 20, 27), (18, 14, 27), (34, 38, 29), (35, 37, 28), (33, 40, 38, 32), (36, 34, 29), (31, 34, 36, 30), (39, 32, 31, 35), (38, 40, 29), (30, 36, 40, 33), (35, 31, 30, 37), (39, 35, 28), (40, 36, 29), (32, 38, 34, 31), (41, 33, 32, 39), (37, 41, 28), (37, 30, 33, 41), (41, 39, 28), (48, 52, 43), (49, 51, 42), (47, 54, 52, 46), (50, 48, 43), (45, 48, 50, 44), (53, 46, 45, 49), (52, 54, 43), (44, 50, 54, 47), (49, 45, 44, 51), (53, 49, 42), (54, 50, 43), (46, 52, 48, 45), (55, 47, 46, 53), (51, 55, 42), (51, 44, 47, 55), (55, 53, 42), (62, 66, 57), (63, 65, 56), (61, 68, 66, 60), (64, 62, 57), (59, 62, 64, 58), (67, 60, 59, 63), (66, 68, 57), (58, 64, 68, 61), (63, 59, 58, 65), (67, 63, 56), (68, 64, 57), (60, 66, 62, 59), (69, 61, 60, 67), (65, 69, 56), (65, 58, 61, 69), (69, 67, 56), (76, 80, 71), (77, 79, 70), (75, 82, 80, 74), (78, 76, 71), (73, 76, 78, 72), (81, 74, 73, 77), (80, 82, 71), (72, 78, 82, 75), (77, 73, 72, 79), (81, 77, 70), (82, 78, 71), (74, 80, 76, 73), (83, 75, 74, 81), (79, 83, 70), (79, 72, 75, 83), (83, 81, 70), (90, 94, 85), (91, 93, 84), (89, 96, 94, 88), (92, 90, 85), (87, 90, 92, 86), (95, 88, 87, 91), (94, 96, 85), (86, 92, 96, 89), (91, 87, 86, 93), (95, 91, 84), (96, 92, 85), (88, 94, 90, 87), (97, 89, 88, 95), (93, 97, 84), (93, 86, 89, 97), (97, 95, 84)])
_uv = me_graveyardfence01.uv_layers.new(name='UVMap')
_uv.uv.foreach_set('vector', [0.2773, 0.2656, 0.2773, 0.5078, 0.3242, 0.5078, 0.3242, 0.2656, 0.3242, 0.2656, 0.3242, 0.5078, 0.3242, 0.5078, 0.3242, 0.2656, 0.3242, 0.2656, 0.3242, 0.5078, 0.2773, 0.5078, 0.2773, 0.2656, 0.2773, 0.2656, 0.2773, 0.5078, 0.2773, 0.5078, 0.2773, 0.2656, 0.3242, 0.02344, 0.2773, 0.02344, 0.3008, 0.003906, 0.2773, 0.5078, 0.2773, 0.5078, 0.3008, 0.5273, 0.2773, 0.02344, 0.2773, 0.2656, 0.2773, 0.2656, 0.2773, 0.02344, 0.3242, 0.02344, 0.3242, 0.2656, 0.2773, 0.2656, 0.2773, 0.02344, 0.3242, 0.02344, 0.3242, 0.2656, 0.3242, 0.2656, 0.3242, 0.02344, 0.2773, 0.02344, 0.2773, 0.2656, 0.3242, 0.2656, 0.3242, 0.02344, 0.3242, 0.5078, 0.3242, 0.5078, 0.3008, 0.5273, 0.2773, 0.5078, 0.3242, 0.5078, 0.3008, 0.5273, 0.3242, 0.5078, 0.2773, 0.5078, 0.3008, 0.5273, 0.2773, 0.02344, 0.3242, 0.02344, 0.3008, 0.003906, 0.3242, 0.02344, 0.3242, 0.02344, 0.3008, 0.003906, 0.2773, 0.02344, 0.2773, 0.02344, 0.3008, 0.003906, 0.2773, 0.2656, 0.2773, 0.5078, 0.3242, 0.5078, 0.3242, 0.2656, 0.3242, 0.2656, 0.3242, 0.5078, 0.3242, 0.5078, 0.3242, 0.2656, 0.3242, 0.2656, 0.3242, 0.5078, 0.2773, 0.5078, 0.2773, 0.2656, 0.2773, 0.2656, 0.2773, 0.5078, 0.2773, 0.5078, 0.2773, 0.2656, 0.3242, 0.02344, 0.2773, 0.02344, 0.3008, 0.003906, 0.2773, 0.5078, 0.2773, 0.5078, 0.3008, 0.5273, 0.2773, 0.02344, 0.2773, 0.2656, 0.2773, 0.2656, 0.2773, 0.02344, 0.3242, 0.02344, 0.3242, 0.2656, 0.2773, 0.2656, 0.2773, 0.02344, 0.3242, 0.02344, 0.3242, 0.2656, 0.3242, 0.2656, 0.3242, 0.02344, 0.2773, 0.02344, 0.2773, 0.2656, 0.3242, 0.2656, 0.3242, 0.02344, 0.3242, 0.5078, 0.3242, 0.5078, 0.3008, 0.5273, 0.2773, 0.5078, 0.3242, 0.5078, 0.3008, 0.5273, 0.3242, 0.5078, 0.2773, 0.5078, 0.3008, 0.5273, 0.2773, 0.02344, 0.3242, 0.02344, 0.3008, 0.003906, 0.3242, 0.02344, 0.3242, 0.02344, 0.3008, 0.003906, 0.2773, 0.02344, 0.2773, 0.02344, 0.3008, 0.003906, 0.3242, 0.5078, 0.3242, 0.5078, 0.3008, 0.5273, 0.3242, 0.02344, 0.2773, 0.02344, 0.3008, 0.003906, 0.2773, 0.2656, 0.2773, 0.5078, 0.3242, 0.5078, 0.3242, 0.2656, 0.2773, 0.5078, 0.3242, 0.5078, 0.3008, 0.5273, 0.3242, 0.2656, 0.3242, 0.5078, 0.2773, 0.5078, 0.2773, 0.2656, 0.3242, 0.02344, 0.3242, 0.2656, 0.3242, 0.2656, 0.3242, 0.02344, 0.3242, 0.5078, 0.2773, 0.5078, 0.3008, 0.5273, 0.2773, 0.2656, 0.2773, 0.5078, 0.2773, 0.5078, 0.2773, 0.2656, 0.3242, 0.02344, 0.3242, 0.2656, 0.2773, 0.2656, 0.2773, 0.02344, 0.3242, 0.02344, 0.3242, 0.02344, 0.3008, 0.003906, 0.2773, 0.5078, 0.2773, 0.5078, 0.3008, 0.5273, 0.3242, 0.2656, 0.3242, 0.5078, 0.3242, 0.5078, 0.3242, 0.2656, 0.2773, 0.02344, 0.2773, 0.2656, 0.3242, 0.2656, 0.3242, 0.02344, 0.2773, 0.02344, 0.2773, 0.02344, 0.3008, 0.003906, 0.2773, 0.02344, 0.2773, 0.2656, 0.2773, 0.2656, 0.2773, 0.02344, 0.2773, 0.02344, 0.3242, 0.02344, 0.3008, 0.003906, 0.3242, 0.5078, 0.3242, 0.5078, 0.3008, 0.5273, 0.3242, 0.02344, 0.2773, 0.02344, 0.3008, 0.003906, 0.2773, 0.2656, 0.2773, 0.5078, 0.3242, 0.5078, 0.3242, 0.2656, 0.2773, 0.5078, 0.3242, 0.5078, 0.3008, 0.5273, 0.3242, 0.2656, 0.3242, 0.5078, 0.2773, 0.5078, 0.2773, 0.2656, 0.3242, 0.02344, 0.3242, 0.2656, 0.3242, 0.2656, 0.3242, 0.02344, 0.3242, 0.5078, 0.2773, 0.5078, 0.3008, 0.5273, 0.2773, 0.2656, 0.2773, 0.5078, 0.2773, 0.5078, 0.2773, 0.2656, 0.3242, 0.02344, 0.3242, 0.2656, 0.2773, 0.2656, 0.2773, 0.02344, 0.3242, 0.02344, 0.3242, 0.02344, 0.3008, 0.003906, 0.2773, 0.5078, 0.2773, 0.5078, 0.3008, 0.5273, 0.3242, 0.2656, 0.3242, 0.5078, 0.3242, 0.5078, 0.3242, 0.2656, 0.2773, 0.02344, 0.2773, 0.2656, 0.3242, 0.2656, 0.3242, 0.02344, 0.2773, 0.02344, 0.2773, 0.02344, 0.3008, 0.003906, 0.2773, 0.02344, 0.2773, 0.2656, 0.2773, 0.2656, 0.2773, 0.02344, 0.2773, 0.02344, 0.3242, 0.02344, 0.3008, 0.003906, 0.3242, 0.5078, 0.3242, 0.5078, 0.3008, 0.5273, 0.3242, 0.02344, 0.2773, 0.02344, 0.3008, 0.003906, 0.2773, 0.2656, 0.2773, 0.5078, 0.3242, 0.5078, 0.3242, 0.2656, 0.2773, 0.5078, 0.3242, 0.5078, 0.3008, 0.5273, 0.3242, 0.2656, 0.3242, 0.5078, 0.2773, 0.5078, 0.2773, 0.2656, 0.3242, 0.02344, 0.3242, 0.2656, 0.3242, 0.2656, 0.3242, 0.02344, 0.3242, 0.5078, 0.2773, 0.5078, 0.3008, 0.5273, 0.2773, 0.2656, 0.2773, 0.5078, 0.2773, 0.5078, 0.2773, 0.2656, 0.3242, 0.02344, 0.3242, 0.2656, 0.2773, 0.2656, 0.2773, 0.02344, 0.3242, 0.02344, 0.3242, 0.02344, 0.3008, 0.003906, 0.2773, 0.5078, 0.2773, 0.5078, 0.3008, 0.5273, 0.3242, 0.2656, 0.3242, 0.5078, 0.3242, 0.5078, 0.3242, 0.2656, 0.2773, 0.02344, 0.2773, 0.2656, 0.3242, 0.2656, 0.3242, 0.02344, 0.2773, 0.02344, 0.2773, 0.02344, 0.3008, 0.003906, 0.2773, 0.02344, 0.2773, 0.2656, 0.2773, 0.2656, 0.2773, 0.02344, 0.2773, 0.02344, 0.3242, 0.02344, 0.3008, 0.003906, 0.3242, 0.5078, 0.3242, 0.5078, 0.3008, 0.5273, 0.3242, 0.02344, 0.2773, 0.02344, 0.3008, 0.003906, 0.2773, 0.2656, 0.2773, 0.5078, 0.3242, 0.5078, 0.3242, 0.2656, 0.2773, 0.5078, 0.3242, 0.5078, 0.3008, 0.5273, 0.3242, 0.2656, 0.3242, 0.5078, 0.2773, 0.5078, 0.2773, 0.2656, 0.3242, 0.02344, 0.3242, 0.2656, 0.3242, 0.2656, 0.3242, 0.02344, 0.3242, 0.5078, 0.2773, 0.5078, 0.3008, 0.5273, 0.2773, 0.2656, 0.2773, 0.5078, 0.2773, 0.5078, 0.2773, 0.2656, 0.3242, 0.02344, 0.3242, 0.2656, 0.2773, 0.2656, 0.2773, 0.02344, 0.3242, 0.02344, 0.3242, 0.02344, 0.3008, 0.003906, 0.2773, 0.5078, 0.2773, 0.5078, 0.3008, 0.5273, 0.3242, 0.2656, 0.3242, 0.5078, 0.3242, 0.5078, 0.3242, 0.2656, 0.2773, 0.02344, 0.2773, 0.2656, 0.3242, 0.2656, 0.3242, 0.02344, 0.2773, 0.02344, 0.2773, 0.02344, 0.3008, 0.003906, 0.2773, 0.02344, 0.2773, 0.2656, 0.2773, 0.2656, 0.2773, 0.02344, 0.2773, 0.02344, 0.3242, 0.02344, 0.3008, 0.003906, 0.3242, 0.5078, 0.3242, 0.5078, 0.3008, 0.5273, 0.3242, 0.02344, 0.2773, 0.02344, 0.3008, 0.003906, 0.2773, 0.2656, 0.2773, 0.5078, 0.3242, 0.5078, 0.3242, 0.2656, 0.2773, 0.5078, 0.3242, 0.5078, 0.3008, 0.5273, 0.3242, 0.2656, 0.3242, 0.5078, 0.2773, 0.5078, 0.2773, 0.2656, 0.3242, 0.02344, 0.3242, 0.2656, 0.3242, 0.2656, 0.3242, 0.02344, 0.3242, 0.5078, 0.2773, 0.5078, 0.3008, 0.5273, 0.2773, 0.2656, 0.2773, 0.5078, 0.2773, 0.5078, 0.2773, 0.2656, 0.3242, 0.02344, 0.3242, 0.2656, 0.2773, 0.2656, 0.2773, 0.02344, 0.3242, 0.02344, 0.3242, 0.02344, 0.3008, 0.003906, 0.2773, 0.5078, 0.2773, 0.5078, 0.3008, 0.5273, 0.3242, 0.2656, 0.3242, 0.5078, 0.3242, 0.5078, 0.3242, 0.2656, 0.2773, 0.02344, 0.2773, 0.2656, 0.3242, 0.2656, 0.3242, 0.02344, 0.2773, 0.02344, 0.2773, 0.02344, 0.3008, 0.003906, 0.2773, 0.02344, 0.2773, 0.2656, 0.2773, 0.2656, 0.2773, 0.02344, 0.2773, 0.02344, 0.3242, 0.02344, 0.3008, 0.003906])
me_graveyardfence01.use_remesh_preserve_volume = False
me_graveyardfence01.use_remesh_preserve_attributes = False
me_graveyardfence01.use_mirror_vertex_groups = False
me_graveyardfence01.update()
me_graveyardfenceshort01 = bpy.data.meshes.new('graveyardFenceShort01')
me_graveyardfenceshort01.from_pydata([(0.345, 6.507e-08, 0.93), (0.345, 0.03, 0.9), (0.345, -0.03, 0.9), (0.345, 7.313e-08, 0.87), (-0.335, -2.111e-09, 0.93), (-0.335, 0.03, 0.9), (-0.335, 5.95e-09, 0.87), (-0.335, -0.03, 0.9), (0.37, 7.447e-08, 0.9), (0.2, 0.0, -0.025), (0.2, -2.898e-08, 1.065), (0.2, -0.03, 0.54), (0.23, 1.863e-09, 0.54), (0.2, 0.03, 0.54), (0.17, 1.863e-09, 0.54), (0.23, -3.1e-08, 1.04), (0.23, -2.284e-10, 0.0), (0.2, -0.03, 1.04), (0.2, -0.03, 0.0), (0.2, 0.03, 1.04), (0.2, 0.03, 0.0), (0.17, -3.1e-08, 1.04), (0.17, -2.284e-10, 0.0), (0.345, 6.507e-08, 0.23), (0.345, 0.03, 0.2), (0.345, -0.03, 0.2), (0.345, 7.313e-08, 0.17), (-0.335, -2.111e-09, 0.23), (-0.335, 0.03, 0.2), (-0.335, 5.95e-09, 0.17), (-0.335, -0.03, 0.2), (0.37, 7.447e-08, 0.2), (-0.2, 0.0, -0.025), (-0.2, -2.898e-08, 1.065), (-0.2, -0.03, 0.54), (-0.17, 1.863e-09, 0.54), (-0.2, 0.03, 0.54), (-0.23, 1.863e-09, 0.54), (-0.17, -3.1e-08, 1.04), (-0.17, -2.284e-10, 0.0), (-0.2, -0.03, 1.04), (-0.2, -0.03, 0.0), (-0.2, 0.03, 1.04), (-0.2, 0.03, 0.0), (-0.23, -3.1e-08, 1.04), (-0.23, -2.284e-10, 0.0), (0.0, 0.0, -0.025), (1.192e-07, -2.898e-08, 1.065), (1.192e-07, -0.03, 0.54), (0.03, 1.863e-09, 0.54), (1.192e-07, 0.03, 0.54), (-0.03, 1.863e-09, 0.54), (0.03, -3.1e-08, 1.04), (0.03, -2.284e-10, 0.0), (1.192e-07, -0.03, 1.04), (0.0, -0.03, 0.0), (1.192e-07, 0.03, 1.04), (0.0, 0.03, 0.0), (-0.03, -3.1e-08, 1.04), (-0.03, -2.284e-10, 0.0), (-0.36, 3.725e-09, 0.2), (-0.36, 1.863e-09, 0.9)], [], [(4, 0, 1, 5), (5, 1, 3, 6), (6, 3, 2, 7), (7, 2, 0, 4), (0, 2, 8), (3, 1, 8), (2, 3, 8), (1, 0, 8), (15, 19, 10), (16, 18, 9), (14, 21, 19, 13), (17, 15, 10), (12, 15, 17, 11), (20, 13, 12, 16), (19, 21, 10), (11, 17, 21, 14), (16, 12, 11, 18), (20, 16, 9), (21, 17, 10), (13, 19, 15, 12), (22, 14, 13, 20), (18, 22, 9), (18, 11, 14, 22), (22, 20, 9), (27, 23, 24, 28), (28, 24, 26, 29), (29, 26, 25, 30), (30, 25, 23, 27), (23, 25, 31), (26, 24, 31), (25, 26, 31), (24, 23, 31), (38, 42, 33), (39, 41, 32), (37, 44, 42, 36), (40, 38, 33), (35, 38, 40, 34), (43, 36, 35, 39), (42, 44, 33), (34, 40, 44, 37), (39, 35, 34, 41), (43, 39, 32), (44, 40, 33), (36, 42, 38, 35), (45, 37, 36, 43), (41, 45, 32), (41, 34, 37, 45), (45, 43, 32), (52, 56, 47), (53, 55, 46), (51, 58, 56, 50), (54, 52, 47), (49, 52, 54, 48), (57, 50, 49, 53), (56, 58, 47), (48, 54, 58, 51), (53, 49, 48, 55), (57, 53, 46), (58, 54, 47), (50, 56, 52, 49), (59, 51, 50, 57), (55, 59, 46), (55, 48, 51, 59), (59, 57, 46), (4, 5, 61), (29, 30, 60), (6, 7, 61), (28, 29, 60), (7, 4, 61), (5, 6, 61), (27, 28, 60), (30, 27, 60)])
_uv = me_graveyardfenceshort01.uv_layers.new(name='UVMap')
_uv.uv.foreach_set('vector', [0.2773, 0.2656, 0.2773, 0.5078, 0.3242, 0.5078, 0.3242, 0.2656, 0.3242, 0.2656, 0.3242, 0.5078, 0.3242, 0.5078, 0.3242, 0.2656, 0.3242, 0.2656, 0.3242, 0.5078, 0.2773, 0.5078, 0.2773, 0.2656, 0.2773, 0.2656, 0.2773, 0.5078, 0.2773, 0.5078, 0.2773, 0.2656, 0.2773, 0.5078, 0.2773, 0.5078, 0.3008, 0.5273, 0.3242, 0.5078, 0.3242, 0.5078, 0.3008, 0.5273, 0.2773, 0.5078, 0.3242, 0.5078, 0.3008, 0.5273, 0.3242, 0.5078, 0.2773, 0.5078, 0.3008, 0.5273, 0.3242, 0.5078, 0.3242, 0.5078, 0.3008, 0.5273, 0.3242, 0.02344, 0.2773, 0.02344, 0.3008, 0.003906, 0.2773, 0.2656, 0.2773, 0.5078, 0.3242, 0.5078, 0.3242, 0.2656, 0.2773, 0.5078, 0.3242, 0.5078, 0.3008, 0.5273, 0.3242, 0.2656, 0.3242, 0.5078, 0.2773, 0.5078, 0.2773, 0.2656, 0.3242, 0.02344, 0.3242, 0.2656, 0.3242, 0.2656, 0.3242, 0.02344, 0.3242, 0.5078, 0.2773, 0.5078, 0.3008, 0.5273, 0.2773, 0.2656, 0.2773, 0.5078, 0.2773, 0.5078, 0.2773, 0.2656, 0.3242, 0.02344, 0.3242, 0.2656, 0.2773, 0.2656, 0.2773, 0.02344, 0.3242, 0.02344, 0.3242, 0.02344, 0.3008, 0.003906, 0.2773, 0.5078, 0.2773, 0.5078, 0.3008, 0.5273, 0.3242, 0.2656, 0.3242, 0.5078, 0.3242, 0.5078, 0.3242, 0.2656, 0.2773, 0.02344, 0.2773, 0.2656, 0.3242, 0.2656, 0.3242, 0.02344, 0.2773, 0.02344, 0.2773, 0.02344, 0.3008, 0.003906, 0.2773, 0.02344, 0.2773, 0.2656, 0.2773, 0.2656, 0.2773, 0.02344, 0.2773, 0.02344, 0.3242, 0.02344, 0.3008, 0.003906, 0.2773, 0.2656, 0.2773, 0.5078, 0.3242, 0.5078, 0.3242, 0.2656, 0.3242, 0.2656, 0.3242, 0.5078, 0.3242, 0.5078, 0.3242, 0.2656, 0.3242, 0.2656, 0.3242, 0.5078, 0.2773, 0.5078, 0.2773, 0.2656, 0.2773, 0.2656, 0.2773, 0.5078, 0.2773, 0.5078, 0.2773, 0.2656, 0.2773, 0.5078, 0.2773, 0.5078, 0.3008, 0.5273, 0.3242, 0.5078, 0.3242, 0.5078, 0.3008, 0.5273, 0.2773, 0.5078, 0.3242, 0.5078, 0.3008, 0.5273, 0.3242, 0.5078, 0.2773, 0.5078, 0.3008, 0.5273, 0.3242, 0.5078, 0.3242, 0.5078, 0.3008, 0.5273, 0.3242, 0.02344, 0.2773, 0.02344, 0.3008, 0.003906, 0.2773, 0.2656, 0.2773, 0.5078, 0.3242, 0.5078, 0.3242, 0.2656, 0.2773, 0.5078, 0.3242, 0.5078, 0.3008, 0.5273, 0.3242, 0.2656, 0.3242, 0.5078, 0.2773, 0.5078, 0.2773, 0.2656, 0.3242, 0.02344, 0.3242, 0.2656, 0.3242, 0.2656, 0.3242, 0.02344, 0.3242, 0.5078, 0.2773, 0.5078, 0.3008, 0.5273, 0.2773, 0.2656, 0.2773, 0.5078, 0.2773, 0.5078, 0.2773, 0.2656, 0.3242, 0.02344, 0.3242, 0.2656, 0.2773, 0.2656, 0.2773, 0.02344, 0.3242, 0.02344, 0.3242, 0.02344, 0.3008, 0.003906, 0.2773, 0.5078, 0.2773, 0.5078, 0.3008, 0.5273, 0.3242, 0.2656, 0.3242, 0.5078, 0.3242, 0.5078, 0.3242, 0.2656, 0.2773, 0.02344, 0.2773, 0.2656, 0.3242, 0.2656, 0.3242, 0.02344, 0.2773, 0.02344, 0.2773, 0.02344, 0.3008, 0.003906, 0.2773, 0.02344, 0.2773, 0.2656, 0.2773, 0.2656, 0.2773, 0.02344, 0.2773, 0.02344, 0.3242, 0.02344, 0.3008, 0.003906, 0.3242, 0.5078, 0.3242, 0.5078, 0.3008, 0.5273, 0.3242, 0.02344, 0.2773, 0.02344, 0.3008, 0.003906, 0.2773, 0.2656, 0.2773, 0.5078, 0.3242, 0.5078, 0.3242, 0.2656, 0.2773, 0.5078, 0.3242, 0.5078, 0.3008, 0.5273, 0.3242, 0.2656, 0.3242, 0.5078, 0.2773, 0.5078, 0.2773, 0.2656, 0.3242, 0.02344, 0.3242, 0.2656, 0.3242, 0.2656, 0.3242, 0.02344, 0.3242, 0.5078, 0.2773, 0.5078, 0.3008, 0.5273, 0.2773, 0.2656, 0.2773, 0.5078, 0.2773, 0.5078, 0.2773, 0.2656, 0.3242, 0.02344, 0.3242, 0.2656, 0.2773, 0.2656, 0.2773, 0.02344, 0.3242, 0.02344, 0.3242, 0.02344, 0.3008, 0.003906, 0.2773, 0.5078, 0.2773, 0.5078, 0.3008, 0.5273, 0.3242, 0.2656, 0.3242, 0.5078, 0.3242, 0.5078, 0.3242, 0.2656, 0.2773, 0.02344, 0.2773, 0.2656, 0.3242, 0.2656, 0.3242, 0.02344, 0.2773, 0.02344, 0.2773, 0.02344, 0.3008, 0.003906, 0.2773, 0.02344, 0.2773, 0.2656, 0.2773, 0.2656, 0.2773, 0.02344, 0.2773, 0.02344, 0.3242, 0.02344, 0.3008, 0.003906, 0.2773, 0.2656, 0.3242, 0.2656, 0.3008, 0.2656, 0.3242, 0.2656, 0.2773, 0.2656, 0.3008, 0.2656, 0.3242, 0.2656, 0.2773, 0.2656, 0.3008, 0.2656, 0.3242, 0.2656, 0.3242, 0.2656, 0.3008, 0.2656, 0.2773, 0.2656, 0.2773, 0.2656, 0.3008, 0.2656, 0.3242, 0.2656, 0.3242, 0.2656, 0.3008, 0.2656, 0.2773, 0.2656, 0.3242, 0.2656, 0.3008, 0.2656, 0.2773, 0.2656, 0.2773, 0.2656, 0.3008, 0.2656])
me_graveyardfenceshort01.use_remesh_preserve_volume = False
me_graveyardfenceshort01.use_remesh_preserve_attributes = False
me_graveyardfenceshort01.use_mirror_vertex_groups = False
me_graveyardfenceshort01.update()
me_graveyardfencepillar01 = bpy.data.meshes.new('graveyardFencePillar01')
me_graveyardfencepillar01.from_pydata([(-0.08485, 0.0, 0.0), (-0.08485, 0.0, 1.04), (0.0, 0.08485, 0.0), (0.0, 0.08485, 1.04), (0.0, -0.08485, 0.0), (0.0, -0.08485, 1.04), (0.08485, 0.0, 0.0), (0.08485, 0.0, 1.04), (-0.08485, 0.0, 0.54), (0.0, 0.08485, 0.54), (0.08485, 0.0, 0.54), (0.0, -0.08485, 0.54), (0.0, 0.0, 1.08), (0.0, 0.0, -0.04)], [], [(8, 1, 3, 9), (9, 3, 7, 10), (10, 7, 5, 11), (11, 5, 1, 8), (6, 4, 13), (1, 5, 12), (4, 11, 8, 0), (6, 10, 11, 4), (2, 9, 10, 6), (0, 8, 9, 2), (7, 3, 12), (5, 7, 12), (3, 1, 12), (0, 2, 13), (2, 6, 13), (4, 0, 13)])
_uv = me_graveyardfencepillar01.uv_layers.new(name='UVMap')
_uv.uv.foreach_set('vector', [0.2773, 0.2656, 0.2773, 0.5078, 0.3242, 0.5078, 0.3242, 0.2656, 0.3242, 0.2656, 0.3242, 0.5078, 0.3242, 0.5078, 0.3242, 0.2656, 0.3242, 0.2656, 0.3242, 0.5078, 0.2773, 0.5078, 0.2773, 0.2656, 0.2773, 0.2656, 0.2773, 0.5078, 0.2773, 0.5078, 0.2773, 0.2656, 0.3242, 0.02344, 0.2773, 0.02344, 0.3008, 0.003906, 0.2773, 0.5078, 0.2773, 0.5078, 0.3008, 0.5273, 0.2773, 0.02344, 0.2773, 0.2656, 0.2773, 0.2656, 0.2773, 0.02344, 0.3242, 0.02344, 0.3242, 0.2656, 0.2773, 0.2656, 0.2773, 0.02344, 0.3242, 0.02344, 0.3242, 0.2656, 0.3242, 0.2656, 0.3242, 0.02344, 0.2773, 0.02344, 0.2773, 0.2656, 0.3242, 0.2656, 0.3242, 0.02344, 0.3242, 0.5078, 0.3242, 0.5078, 0.3008, 0.5273, 0.2773, 0.5078, 0.3242, 0.5078, 0.3008, 0.5273, 0.3242, 0.5078, 0.2773, 0.5078, 0.3008, 0.5273, 0.2773, 0.02344, 0.3242, 0.02344, 0.3008, 0.003906, 0.3242, 0.02344, 0.3242, 0.02344, 0.3008, 0.003906, 0.2773, 0.02344, 0.2773, 0.02344, 0.3008, 0.003906])
me_graveyardfencepillar01.use_remesh_preserve_volume = False
me_graveyardfencepillar01.use_remesh_preserve_attributes = False
me_graveyardfencepillar01.use_mirror_vertex_groups = False
me_graveyardfencepillar01.update()
me_graveyardwallcap01 = bpy.data.meshes.new('graveyardWallCap01')
me_graveyardwallcap01.from_pydata([(0.3024, 0.3024, 0.0), (0.3024, -0.3024, 0.0), (-0.3024, -0.3024, 0.0), (-0.3024, 0.3024, 0.0), (0.3024, 0.3024, 0.1), (0.3024, -0.3024, 0.1), (-0.3024, -0.3024, 0.1), (-0.3024, 0.3024, 0.1)], [], [(3, 0, 1, 2), (3, 2, 6, 7), (4, 7, 6, 5), (0, 3, 7, 4), (2, 1, 5, 6), (1, 0, 4, 5)])
_uv = me_graveyardwallcap01.uv_layers.new(name='UVMap')
_uv.uv.foreach_set('vector', [0.003906, 0.9531, 0.2617, 0.9531, 0.2617, 0.6953, 0.003906, 0.6953, 0.003906, 0.6406, 0.2617, 0.6406, 0.2617, 0.6797, 0.003906, 0.6797, 0.2617, 0.9531, 0.003906, 0.9531, 0.003906, 0.6953, 0.2617, 0.6953, 0.003906, 0.6406, 0.2617, 0.6406, 0.2617, 0.6797, 0.003906, 0.6797, 0.003906, 0.6406, 0.2617, 0.6406, 0.2617, 0.6797, 0.003906, 0.6797, 0.2617, 0.6406, 0.003906, 0.6406, 0.003906, 0.6797, 0.2617, 0.6797])
me_graveyardwallcap01.use_remesh_preserve_volume = False
me_graveyardwallcap01.use_remesh_preserve_attributes = False
me_graveyardwallcap01.use_mirror_x = True
me_graveyardwallcap01.update()
me_graveyardwallendverytall01 = bpy.data.meshes.new('graveyardWallEndVeryTall01')
me_graveyardwallendverytall01.from_pydata([(0.252, 0.252, 0.0), (0.252, -0.252, 0.0), (-0.252, -0.252, 0.0), (-0.252, 0.252, 0.0), (0.252, 0.252, 2.16), (0.252, -0.252, 2.16), (-0.252, -0.252, 2.16), (-0.252, 0.252, 2.16), (0.2898, 0.2898, 1.08), (0.2898, -0.2898, 1.08), (-0.2898, -0.2898, 1.08), (-0.2898, 0.2898, 1.08), (0.28, 0.28, 1.62), (0.28, -0.28, 1.62), (-0.28, -0.28, 1.62), (-0.28, 0.28, 1.62), (0.3024, 0.3024, 2.16), (0.3024, -0.3024, 2.16), (-0.3024, -0.3024, 2.16), (-0.3024, 0.3024, 2.16), (0.3024, 0.3024, 2.26), (0.3024, -0.3024, 2.26), (-0.3024, -0.3024, 2.26), (-0.3024, 0.3024, 2.26), (0.28, 0.28, 0.54), (-0.28, 0.28, 0.54), (-0.28, -0.28, 0.54), (0.28, -0.28, 0.54)], [], [(0, 1, 2, 3), (7, 6, 18, 19), (12, 4, 5, 13), (13, 5, 6, 14), (14, 6, 7, 15), (24, 0, 3, 25), (12, 8, 11, 15), (2, 26, 25, 3), (1, 27, 26, 2), (0, 24, 27, 1), (4, 12, 15, 7), (10, 14, 15, 11), (9, 13, 14, 10), (8, 12, 13, 9), (19, 18, 22, 23), (4, 7, 19, 16), (6, 5, 17, 18), (5, 4, 16, 17), (20, 23, 22, 21), (16, 19, 23, 20), (18, 17, 21, 22), (17, 16, 20, 21), (8, 24, 25, 11), (26, 10, 11, 25), (27, 9, 10, 26), (24, 8, 9, 27)])
_uv = me_graveyardwallendverytall01.uv_layers.new(name='UVMap')
_uv.uv.foreach_set('vector', [0.2617, 0.9531, 0.2617, 0.6953, 0.003906, 0.6953, 0.003906, 0.9531, 0.003906, 0.9531, 0.003906, 0.6953, 0.003906, 0.6953, 0.003906, 0.9531, 0.003906, 0.418, 0.003906, 0.625, 0.2227, 0.625, 0.2227, 0.418, 0.2227, 0.418, 0.2227, 0.625, 0.003906, 0.625, 0.003906, 0.418, 0.2227, 0.418, 0.2227, 0.625, 0.003906, 0.625, 0.003906, 0.418, 0.003906, 0.2109, 0.003906, 0.003906, 0.2227, 0.003906, 0.2227, 0.2109, 0.003906, 0.418, 0.003906, 0.2109, 0.2227, 0.2109, 0.2227, 0.418, 0.2227, 0.003906, 0.2227, 0.2109, 0.003906, 0.2109, 0.003906, 0.003906, 0.2227, 0.003906, 0.2227, 0.2109, 0.003906, 0.2109, 0.003906, 0.003906, 0.003906, 0.003906, 0.003906, 0.2109, 0.2227, 0.2109, 0.2227, 0.003906, 0.003906, 0.625, 0.003906, 0.418, 0.2227, 0.418, 0.2227, 0.625, 0.2227, 0.2109, 0.2227, 0.418, 0.003906, 0.418, 0.003906, 0.2109, 0.2227, 0.2109, 0.2227, 0.418, 0.003906, 0.418, 0.003906, 0.2109, 0.003906, 0.2109, 0.003906, 0.418, 0.2227, 0.418, 0.2227, 0.2109, 0.003906, 0.6406, 0.2617, 0.6406, 0.2617, 0.6797, 0.003906, 0.6797, 0.2617, 0.9531, 0.003906, 0.9531, 0.003906, 0.9531, 0.2617, 0.9531, 0.003906, 0.6953, 0.2617, 0.6953, 0.2617, 0.6953, 0.003906, 0.6953, 0.2617, 0.6953, 0.2617, 0.9531, 0.2617, 0.9531, 0.2617, 0.6953, 0.2617, 0.9531, 0.003906, 0.9531, 0.003906, 0.6953, 0.2617, 0.6953, 0.003906, 0.6406, 0.2617, 0.6406, 0.2617, 0.6797, 0.003906, 0.6797, 0.003906, 0.6406, 0.2617, 0.6406, 0.2617, 0.6797, 0.003906, 0.6797, 0.2617, 0.6406, 0.003906, 0.6406, 0.003906, 0.6797, 0.2617, 0.6797, 0.003906, 0.418, 0.003906, 0.2109, 0.2227, 0.2109, 0.2227, 0.418, 0.2227, 0.2109, 0.2227, 0.418, 0.003906, 0.418, 0.003906, 0.2109, 0.2227, 0.2109, 0.2227, 0.418, 0.003906, 0.418, 0.003906, 0.2109, 0.003906, 0.2109, 0.003906, 0.418, 0.2227, 0.418, 0.2227, 0.2109])
me_graveyardwallendverytall01.use_remesh_preserve_volume = False
me_graveyardwallendverytall01.use_remesh_preserve_attributes = False
me_graveyardwallendverytall01.use_mirror_x = True
me_graveyardwallendverytall01.update()
me_graveyardwallendtallshort01 = bpy.data.meshes.new('graveyardWallEndTallShort01')
me_graveyardwallendtallshort01.from_pydata([(0.252, 0.252, 0.0), (0.252, -0.252, 0.0), (-0.252, -0.252, 0.0), (-0.252, 0.252, 0.0), (0.2772, 0.2772, 0.54), (0.2772, -0.2772, 0.54), (-0.2772, -0.2772, 0.54), (-0.2772, 0.2772, 0.54), (0.3024, 0.3024, 0.54), (0.3024, -0.3024, 0.54), (-0.3024, -0.3024, 0.54), (-0.3024, 0.3024, 0.54), (0.3024, 0.3024, 0.64), (0.3024, -0.3024, 0.64), (-0.3024, -0.3024, 0.64), (-0.3024, 0.3024, 0.64)], [], [(0, 1, 2, 3), (7, 6, 10, 11), (0, 4, 5, 1), (1, 5, 6, 2), (2, 6, 7, 3), (4, 0, 3, 7), (11, 10, 14, 15), (4, 7, 11, 8), (6, 5, 9, 10), (5, 4, 8, 9), (12, 15, 14, 13), (8, 11, 15, 12), (10, 9, 13, 14), (9, 8, 12, 13)])
_uv = me_graveyardwallendtallshort01.uv_layers.new(name='UVMap')
_uv.uv.foreach_set('vector', [0.2617, 0.9531, 0.2617, 0.6953, 0.003906, 0.6953, 0.003906, 0.9531, 0.003906, 0.9531, 0.003906, 0.6953, 0.003906, 0.6953, 0.003906, 0.9531, 0.003906, 0.003906, 0.003906, 0.2109, 0.2227, 0.2109, 0.2227, 0.003906, 0.2227, 0.003906, 0.2227, 0.2109, 0.003906, 0.2109, 0.003906, 0.003906, 0.2227, 0.003906, 0.2227, 0.2109, 0.003906, 0.2109, 0.003906, 0.003906, 0.003906, 0.2109, 0.003906, 0.003906, 0.2227, 0.003906, 0.2227, 0.2109, 0.003906, 0.6406, 0.2617, 0.6406, 0.2617, 0.6797, 0.003906, 0.6797, 0.2617, 0.9531, 0.003906, 0.9531, 0.003906, 0.9531, 0.2617, 0.9531, 0.003906, 0.6953, 0.2617, 0.6953, 0.2617, 0.6953, 0.003906, 0.6953, 0.2617, 0.6953, 0.2617, 0.9531, 0.2617, 0.9531, 0.2617, 0.6953, 0.2617, 0.9531, 0.003906, 0.9531, 0.003906, 0.6953, 0.2617, 0.6953, 0.003906, 0.6406, 0.2617, 0.6406, 0.2617, 0.6797, 0.003906, 0.6797, 0.003906, 0.6406, 0.2617, 0.6406, 0.2617, 0.6797, 0.003906, 0.6797, 0.2617, 0.6406, 0.003906, 0.6406, 0.003906, 0.6797, 0.2617, 0.6797])
me_graveyardwallendtallshort01.use_remesh_preserve_volume = False
me_graveyardwallendtallshort01.use_remesh_preserve_attributes = False
me_graveyardwallendtallshort01.use_mirror_x = True
me_graveyardwallendtallshort01.update()
me_graveyardwallendtallmedium01 = bpy.data.meshes.new('graveyardWallEndTallMedium01')
me_graveyardwallendtallmedium01.from_pydata([(0.252, 0.252, 0.0), (0.252, -0.252, 0.0), (-0.252, -0.252, 0.0), (-0.252, 0.252, 0.0), (0.2772, 0.2772, 1.08), (0.2772, -0.2772, 1.08), (-0.2772, -0.2772, 1.08), (-0.2772, 0.2772, 1.08), (0.28, 0.28, 0.54), (0.28, -0.28, 0.54), (-0.28, -0.28, 0.54), (-0.28, 0.28, 0.54), (0.3024, 0.3024, 1.08), (0.3024, -0.3024, 1.08), (-0.3024, -0.3024, 1.08), (-0.3024, 0.3024, 1.08), (0.3024, 0.3024, 1.18), (0.3024, -0.3024, 1.18), (-0.3024, -0.3024, 1.18), (-0.3024, 0.3024, 1.18)], [], [(0, 1, 2, 3), (7, 6, 14, 15), (8, 4, 5, 9), (9, 5, 6, 10), (10, 6, 7, 11), (8, 0, 3, 11), (2, 10, 11, 3), (1, 9, 10, 2), (0, 8, 9, 1), (4, 8, 11, 7), (15, 14, 18, 19), (4, 7, 15, 12), (6, 5, 13, 14), (5, 4, 12, 13), (16, 19, 18, 17), (12, 15, 19, 16), (14, 13, 17, 18), (13, 12, 16, 17)])
_uv = me_graveyardwallendtallmedium01.uv_layers.new(name='UVMap')
_uv.uv.foreach_set('vector', [0.2617, 0.9531, 0.2617, 0.6953, 0.003906, 0.6953, 0.003906, 0.9531, 0.003906, 0.9531, 0.003906, 0.6953, 0.003906, 0.6953, 0.003906, 0.9531, 0.003906, 0.2109, 0.003906, 0.418, 0.2227, 0.418, 0.2227, 0.2109, 0.2227, 0.2109, 0.2227, 0.418, 0.003906, 0.418, 0.003906, 0.2109, 0.2227, 0.2109, 0.2227, 0.418, 0.003906, 0.418, 0.003906, 0.2109, 0.003906, 0.2109, 0.003906, 0.003906, 0.2227, 0.003906, 0.2227, 0.2109, 0.2227, 0.003906, 0.2227, 0.2109, 0.003906, 0.2109, 0.003906, 0.003906, 0.2227, 0.003906, 0.2227, 0.2109, 0.003906, 0.2109, 0.003906, 0.003906, 0.003906, 0.003906, 0.003906, 0.2109, 0.2227, 0.2109, 0.2227, 0.003906, 0.003906, 0.418, 0.003906, 0.2109, 0.2227, 0.2109, 0.2227, 0.418, 0.003906, 0.6406, 0.2617, 0.6406, 0.2617, 0.6797, 0.003906, 0.6797, 0.2617, 0.9531, 0.003906, 0.9531, 0.003906, 0.9531, 0.2617, 0.9531, 0.003906, 0.6953, 0.2617, 0.6953, 0.2617, 0.6953, 0.003906, 0.6953, 0.2617, 0.6953, 0.2617, 0.9531, 0.2617, 0.9531, 0.2617, 0.6953, 0.2617, 0.9531, 0.003906, 0.9531, 0.003906, 0.6953, 0.2617, 0.6953, 0.003906, 0.6406, 0.2617, 0.6406, 0.2617, 0.6797, 0.003906, 0.6797, 0.003906, 0.6406, 0.2617, 0.6406, 0.2617, 0.6797, 0.003906, 0.6797, 0.2617, 0.6406, 0.003906, 0.6406, 0.003906, 0.6797, 0.2617, 0.6797])
me_graveyardwallendtallmedium01.use_remesh_preserve_volume = False
me_graveyardwallendtallmedium01.use_remesh_preserve_attributes = False
me_graveyardwallendtallmedium01.use_mirror_x = True
me_graveyardwallendtallmedium01.update()
me_graveyardwallendtall01 = bpy.data.meshes.new('graveyardWallEndTall01')
me_graveyardwallendtall01.from_pydata([(0.252, 0.252, 0.0), (0.252, -0.252, 0.0), (-0.252, -0.252, 0.0), (-0.252, 0.252, 0.0), (0.252, 0.252, 1.62), (0.252, -0.252, 1.62), (-0.252, -0.252, 1.62), (-0.252, 0.252, 1.62), (0.28, 0.28, 0.54), (0.28, -0.28, 0.54), (-0.28, -0.28, 0.54), (-0.28, 0.28, 0.54), (0.28, 0.28, 1.08), (0.28, -0.28, 1.08), (-0.28, -0.28, 1.08), (-0.28, 0.28, 1.08), (0.3024, 0.3024, 1.62), (0.3024, -0.3024, 1.62), (-0.3024, -0.3024, 1.62), (-0.3024, 0.3024, 1.62), (0.3024, 0.3024, 1.72), (0.3024, -0.3024, 1.72), (-0.3024, -0.3024, 1.72), (-0.3024, 0.3024, 1.72)], [], [(0, 1, 2, 3), (7, 6, 18, 19), (12, 4, 5, 13), (13, 5, 6, 14), (14, 6, 7, 15), (8, 0, 3, 11), (12, 8, 11, 15), (2, 10, 11, 3), (1, 9, 10, 2), (0, 8, 9, 1), (4, 12, 15, 7), (10, 14, 15, 11), (9, 13, 14, 10), (8, 12, 13, 9), (19, 18, 22, 23), (4, 7, 19, 16), (6, 5, 17, 18), (5, 4, 16, 17), (20, 23, 22, 21), (16, 19, 23, 20), (18, 17, 21, 22), (17, 16, 20, 21)])
_uv = me_graveyardwallendtall01.uv_layers.new(name='UVMap')
_uv.uv.foreach_set('vector', [0.2617, 0.9531, 0.2617, 0.6953, 0.003906, 0.6953, 0.003906, 0.9531, 0.003906, 0.9531, 0.003906, 0.6953, 0.003906, 0.6953, 0.003906, 0.9531, 0.003906, 0.418, 0.003906, 0.625, 0.2227, 0.625, 0.2227, 0.418, 0.2227, 0.418, 0.2227, 0.625, 0.003906, 0.625, 0.003906, 0.418, 0.2227, 0.418, 0.2227, 0.625, 0.003906, 0.625, 0.003906, 0.418, 0.003906, 0.2109, 0.003906, 0.003906, 0.2227, 0.003906, 0.2227, 0.2109, 0.003906, 0.418, 0.003906, 0.2109, 0.2227, 0.2109, 0.2227, 0.418, 0.2227, 0.003906, 0.2227, 0.2109, 0.003906, 0.2109, 0.003906, 0.003906, 0.2227, 0.003906, 0.2227, 0.2109, 0.003906, 0.2109, 0.003906, 0.003906, 0.003906, 0.003906, 0.003906, 0.2109, 0.2227, 0.2109, 0.2227, 0.003906, 0.003906, 0.625, 0.003906, 0.418, 0.2227, 0.418, 0.2227, 0.625, 0.2227, 0.2109, 0.2227, 0.418, 0.003906, 0.418, 0.003906, 0.2109, 0.2227, 0.2109, 0.2227, 0.418, 0.003906, 0.418, 0.003906, 0.2109, 0.003906, 0.2109, 0.003906, 0.418, 0.2227, 0.418, 0.2227, 0.2109, 0.003906, 0.6406, 0.2617, 0.6406, 0.2617, 0.6797, 0.003906, 0.6797, 0.2617, 0.9531, 0.003906, 0.9531, 0.003906, 0.9531, 0.2617, 0.9531, 0.003906, 0.6953, 0.2617, 0.6953, 0.2617, 0.6953, 0.003906, 0.6953, 0.2617, 0.6953, 0.2617, 0.9531, 0.2617, 0.9531, 0.2617, 0.6953, 0.2617, 0.9531, 0.003906, 0.9531, 0.003906, 0.6953, 0.2617, 0.6953, 0.003906, 0.6406, 0.2617, 0.6406, 0.2617, 0.6797, 0.003906, 0.6797, 0.003906, 0.6406, 0.2617, 0.6406, 0.2617, 0.6797, 0.003906, 0.6797, 0.2617, 0.6406, 0.003906, 0.6406, 0.003906, 0.6797, 0.2617, 0.6797])
me_graveyardwallendtall01.use_remesh_preserve_volume = False
me_graveyardwallendtall01.use_remesh_preserve_attributes = False
me_graveyardwallendtall01.use_mirror_x = True
me_graveyardwallendtall01.update()
me_obelisk01 = bpy.data.meshes.new('obelisk01')
me_obelisk01.from_pydata([(-0.115, -0.115, 7.153e-08), (-0.115, 0.115, 7.153e-08), (0.115, -0.115, 7.153e-08), (0.115, 0.115, 7.153e-08), (-0.105, -0.105, 1.14), (-0.105, 0.105, 1.14), (0.105, -0.105, 1.14), (0.105, 0.105, 1.14), (0.0, 0.0, 1.2)], [], [(0, 1, 3, 2), (1, 0, 4, 5), (4, 6, 8), (0, 2, 6, 4), (3, 1, 5, 7), (2, 3, 7, 6), (7, 5, 8), (6, 7, 8), (5, 4, 8)])
_uv = me_obelisk01.uv_layers.new(name='UVMap')
_uv.uv.foreach_set('vector', [1.0, 0.8047, 0.8047, 0.8047, 0.8047, 1.0, 1.0, 1.0, 0.7617, 0.0, 0.6055, 0.0, 0.6133, 0.9453, 0.7539, 0.9453, 0.168, 0.9453, 0.02734, 0.9453, 0.09766, 1.0, 0.1758, 0.0, 0.01953, 0.0, 0.02734, 0.9453, 0.168, 0.9453, 0.5664, 0.0, 0.4102, 0.0, 0.418, 0.9453, 0.5586, 0.9453, 0.3711, 0.0, 0.2148, 0.0, 0.2227, 0.9453, 0.3633, 0.9453, 0.5586, 0.9453, 0.418, 0.9453, 0.4883, 1.0, 0.3633, 0.9453, 0.2227, 0.9453, 0.293, 1.0, 0.7539, 0.9453, 0.6133, 0.9453, 0.6836, 1.0])
me_obelisk01.use_remesh_preserve_volume = False
me_obelisk01.use_remesh_preserve_attributes = False
me_obelisk01.use_mirror_vertex_groups = False
me_obelisk01.update()
me_obelisk02 = bpy.data.meshes.new('obelisk02')
me_obelisk02.from_pydata([(-0.15, -0.15, -1.788e-08), (-0.15, -0.15, 0.18), (-0.15, 0.15, -1.788e-08), (-0.15, 0.15, 0.18), (0.15, -0.15, -1.788e-08), (0.15, -0.15, 0.18), (0.15, 0.15, -1.788e-08), (0.15, 0.15, 0.18), (-0.1131, -0.1131, 0.204), (-0.1131, 0.1131, 0.204), (0.1131, -0.1131, 0.204), (0.1131, 0.1131, 0.204), (-0.105, -0.105, 1.14), (-0.105, 0.105, 1.14), (0.105, -0.105, 1.14), (0.105, 0.105, 1.14), (0.0, 0.0, 1.2)], [], [(0, 1, 3, 2), (2, 3, 7, 6), (6, 7, 5, 4), (4, 5, 1, 0), (2, 6, 4, 0), (5, 7, 11, 10), (9, 8, 12, 13), (3, 1, 8, 9), (1, 5, 10, 8), (7, 3, 9, 11), (12, 14, 16), (8, 10, 14, 12), (11, 9, 13, 15), (10, 11, 15, 14), (15, 13, 16), (14, 15, 16), (13, 12, 16)])
_uv = me_obelisk02.uv_layers.new(name='UVMap')
_uv.uv.foreach_set('vector', [0.5859, 1.49e-06, 0.5859, 0.1484, 0.7812, 0.1484, 0.7812, 1.49e-06, 0.3906, 0.0, 0.3906, 0.1484, 0.5859, 0.1484, 0.5859, 0.0, 0.1953, 0.0, 0.1953, 0.1484, 0.3906, 0.1484, 0.3906, 0.0, 0.0, 0.0, 0.0, 0.1484, 0.1953, 0.1484, 0.1953, 0.0, 0.7812, 1.0, 1.0, 1.0, 1.0, 0.7812, 0.7812, 0.7812, 0.3906, 0.1484, 0.1953, 0.1484, 0.2148, 0.1719, 0.3711, 0.1719, 0.7617, 0.1719, 0.6055, 0.1719, 0.6133, 0.9453, 0.7539, 0.9453, 0.7812, 0.1484, 0.5859, 0.1484, 0.6055, 0.1719, 0.7617, 0.1719, 0.1953, 0.1484, 0.0, 0.1484, 0.01953, 0.1719, 0.1758, 0.1719, 0.5859, 0.1484, 0.3906, 0.1484, 0.4102, 0.1719, 0.5664, 0.1719, 0.168, 0.9453, 0.02734, 0.9453, 0.09766, 1.0, 0.1758, 0.1719, 0.01953, 0.1719, 0.02734, 0.9453, 0.168, 0.9453, 0.5664, 0.1719, 0.4102, 0.1719, 0.418, 0.9453, 0.5586, 0.9453, 0.3711, 0.1719, 0.2148, 0.1719, 0.2227, 0.9453, 0.3633, 0.9453, 0.5586, 0.9453, 0.418, 0.9453, 0.4883, 1.0, 0.3633, 0.9453, 0.2227, 0.9453, 0.293, 1.0, 0.7539, 0.9453, 0.6133, 0.9453, 0.6836, 1.0])
me_obelisk02.use_remesh_preserve_volume = False
me_obelisk02.use_remesh_preserve_attributes = False
me_obelisk02.use_mirror_vertex_groups = False
me_obelisk02.update()
me_tombstone01 = bpy.data.meshes.new('tombstone01')
me_tombstone01.from_pydata([(-0.28, -0.1, 1.192e-07), (-0.28, 0.1, 1.192e-07), (0.28, -0.1, 1.192e-07), (0.28, 0.1, 1.192e-07), (-0.2696, -0.09683, 0.4417), (-0.2696, 0.09683, 0.4417), (0.2696, -0.09683, 0.4417), (0.2696, 0.09683, 0.4417), (-0.06615, -0.08532, 0.6), (-0.06615, 0.08532, 0.6), (-0.2082, -0.09046, 0.55), (0.2082, -0.09046, 0.55), (0.2082, 0.09046, 0.55), (-0.2082, 0.09046, 0.55), (0.06615, -0.08532, 0.6), (0.06615, 0.08532, 0.6), (-0.2473, -0.09384, 0.4958), (0.2473, -0.09384, 0.4958), (0.2473, 0.09384, 0.4958), (-0.2473, 0.09384, 0.4958), (0.1579, -0.08667, 0.575), (0.1579, 0.0895, 0.575), (-0.1529, -0.08667, 0.575), (-0.1529, 0.0895, 0.575)], [], [(0, 1, 3, 2), (1, 0, 4, 5), (23, 9, 15, 21), (0, 2, 6, 4), (3, 1, 5, 7), (2, 3, 7, 6), (22, 23, 13, 10), (17, 6, 7, 18), (20, 11, 12, 21), (18, 19, 13, 12), (16, 19, 5, 4), (16, 17, 11, 10), (9, 8, 14, 15), (20, 22, 10, 11), (4, 6, 17, 16), (10, 13, 19, 16), (7, 5, 19, 18), (11, 17, 18, 12), (14, 8, 22, 20), (14, 20, 21, 15), (8, 9, 23, 22), (13, 23, 21, 12)])
me_tombstone01.use_remesh_preserve_volume = False
me_tombstone01.use_remesh_preserve_attributes = False
me_tombstone01.use_mirror_vertex_groups = False
me_tombstone01.update()
me_tombstone02 = bpy.data.meshes.new('tombstone02')
me_tombstone02.from_pydata([(-0.28, -0.1, 1.192e-07), (-0.28, 0.1, 1.192e-07), (0.28, -0.1, 1.192e-07), (0.28, 0.1, 1.192e-07), (-0.224, -0.08, 0.125), (-0.224, 0.08, 0.125), (0.224, -0.08, 0.125), (0.224, 0.08, 0.125), (0.28, 0.1, 0.125), (0.28, -0.1, 0.125), (-0.28, 0.1, 0.125), (-0.28, -0.1, 0.125), (-0.1792, -0.064, 0.1875), (-0.1792, 0.064, 0.1875), (0.1792, -0.064, 0.1875), (0.1792, 0.064, 0.1875), (-0.224, -0.0768, 0.25), (-0.224, 0.0768, 0.25), (0.224, -0.0768, 0.25), (0.224, 0.0768, 0.25), (-0.224, -0.0768, 0.75), (-0.224, 0.0768, 0.75), (0.224, -0.0768, 0.75), (0.224, 0.0768, 0.75), (0.1909, 0.0704, 0.2188), (-0.1909, 0.0704, 0.2188), (0.1909, -0.0704, 0.2188), (-0.1909, -0.0704, 0.2188), (-0.1909, -0.072, 0.1563), (0.1909, -0.072, 0.1563), (0.1909, 0.072, 0.1563), (-0.1909, 0.072, 0.1563), (-0.01463, -0.0768, 0.875), (-0.01463, 0.0768, 0.875), (0.01463, -0.0768, 0.875), (0.01463, 0.0768, 0.875), (-0.1935, -0.0768, 0.75), (0.1935, -0.0768, 0.75), (-0.1935, -0.0768, 0.275), (0.1935, -0.0768, 0.275), (0.166, -0.0768, 0.8125), (0.166, 0.0768, 0.8125), (-0.166, 0.0768, 0.8125), (-0.166, -0.0768, 0.8125), (-0.1819, -0.06, 0.7357), (0.1819, -0.06, 0.7357), (-0.1819, -0.06, 0.2893), (0.1819, -0.06, 0.2893)], [], [(0, 1, 3, 2), (10, 5, 7, 8), (2, 9, 11, 0), (3, 8, 9, 2), (29, 14, 12, 28), (9, 6, 4, 11), (8, 7, 6, 9), (1, 10, 8, 3), (11, 4, 5, 10), (0, 11, 10, 1), (25, 17, 19, 24), (30, 15, 14, 29), (28, 12, 13, 31), (31, 13, 15, 30), (24, 19, 18, 26), (26, 18, 16, 27), (27, 16, 17, 25), (22, 23, 41, 40), (16, 20, 21, 17), (17, 21, 23, 19), (19, 23, 22, 18), (12, 27, 25, 13), (14, 26, 27, 12), (15, 24, 26, 14), (13, 25, 24, 15), (5, 31, 30, 7), (4, 28, 31, 5), (7, 30, 29, 6), (6, 29, 28, 4), (32, 34, 35, 33), (43, 40, 34, 32), (42, 43, 32, 33), (41, 42, 33, 35), (20, 36, 37, 22, 40, 43), (21, 20, 43, 42), (23, 21, 42, 41), (40, 41, 35, 34), (20, 16, 38, 36), (18, 22, 37, 39), (16, 18, 39, 38), (38, 39, 47, 46), (47, 45, 44, 46), (36, 38, 46, 44), (37, 36, 44, 45), (39, 37, 45, 47)])
me_tombstone02.use_remesh_preserve_volume = False
me_tombstone02.use_remesh_preserve_attributes = False
me_tombstone02.use_mirror_vertex_groups = False
me_tombstone02.update()

# ---- objects
ob_tombstone03 = bpy.data.objects.new('tombstone03', me_tombstone03)
ob_graveyardwallendtallshorthalf01 = bpy.data.objects.new('graveyardWallEndTallShortHalf01', me_graveyardwallendtallshorthalf01)
ob_graveyardfencepike01 = bpy.data.objects.new('graveyardFencePike01', me_graveyardfencepike01)
ob_graveyardfencewithpillarshort01 = bpy.data.objects.new('graveyardFenceWithPillarShort01', me_graveyardfencewithpillarshort01)
ob_graveyardfencewithpillar01 = bpy.data.objects.new('graveyardFenceWithPillar01', me_graveyardfencewithpillar01)
ob_graveyardfence01 = bpy.data.objects.new('graveyardFence01', me_graveyardfence01)
ob_graveyardfenceshort01 = bpy.data.objects.new('graveyardFenceShort01', me_graveyardfenceshort01)
ob_graveyardfencepillar01 = bpy.data.objects.new('graveyardFencePillar01', me_graveyardfencepillar01)
ob_graveyardwallcap01 = bpy.data.objects.new('graveyardWallCap01', me_graveyardwallcap01)
ob_graveyardwallendverytall01 = bpy.data.objects.new('graveyardWallEndVeryTall01', me_graveyardwallendverytall01)
ob_graveyardwallendtallshort01 = bpy.data.objects.new('graveyardWallEndTallShort01', me_graveyardwallendtallshort01)
ob_graveyardwallendtallmedium01 = bpy.data.objects.new('graveyardWallEndTallMedium01', me_graveyardwallendtallmedium01)
ob_graveyardwallendtall01 = bpy.data.objects.new('graveyardWallEndTall01', me_graveyardwallendtall01)
ob_obelisk01 = bpy.data.objects.new('obelisk01', me_obelisk01)
ob_obelisk02 = bpy.data.objects.new('obelisk02', me_obelisk02)
ob_tombstone01 = bpy.data.objects.new('tombstone01', me_tombstone01)
ob_tombstone02 = bpy.data.objects.new('tombstone02', me_tombstone02)

# ---- transforms, parenting, visibility, modifiers, constraints
ob_tombstone03.location = (-2.0, -2.0, 0.0)
ob_tombstone03.lineart.crease_threshold = 0.0
ob_tombstone03.use_mesh_mirror_x = True
ob_graveyardwallendtallshorthalf01.location = (3.0, 0.0, 0.0)
ob_graveyardwallendtallshorthalf01.lock_rotations_4d = False
ob_graveyardwallendtallshorthalf01.empty_display_type = 'ARROWS'
ob_graveyardwallendtallshorthalf01.lineart.crease_threshold = 0.0
ob_graveyardfencepike01.location = (-4.0, 0.0, 0.0)
ob_graveyardfencepike01.lineart.crease_threshold = 0.0
ob_graveyardfencewithpillarshort01.location = (-2.0, 1.0, 0.0)
ob_graveyardfencewithpillarshort01.lineart.crease_threshold = 0.0
ob_graveyardfencewithpillar01.location = (-2.0, 2.0, 0.0)
ob_graveyardfencewithpillar01.lineart.crease_threshold = 0.0
ob_graveyardfence01.location = (-4.0, 2.0, 0.0)
ob_graveyardfence01.lineart.crease_threshold = 0.0
ob_graveyardfenceshort01.location = (-4.0, 1.0, 0.0)
ob_graveyardfenceshort01.lineart.crease_threshold = 0.0
ob_graveyardfencepillar01.location = (-2.0, 0.0, 0.0)
ob_graveyardfencepillar01.lineart.crease_threshold = 0.0
ob_graveyardwallcap01.location = (4.0, -4.768e-07, 0.0)
ob_graveyardwallcap01.lock_rotations_4d = False
ob_graveyardwallcap01.empty_display_type = 'ARROWS'
ob_graveyardwallcap01.lineart.crease_threshold = 0.0
ob_graveyardwallcap01.use_mesh_mirror_x = True
ob_graveyardwallendverytall01.location = (-1.0, 0.0, 0.0)
ob_graveyardwallendverytall01.lock_rotations_4d = False
ob_graveyardwallendverytall01.empty_display_type = 'ARROWS'
ob_graveyardwallendverytall01.lineart.crease_threshold = 0.0
ob_graveyardwallendverytall01.use_mesh_mirror_x = True
ob_graveyardwallendtallshort01.location = (2.0, 0.0, 0.0)
ob_graveyardwallendtallshort01.lock_rotations_4d = False
ob_graveyardwallendtallshort01.empty_display_type = 'ARROWS'
ob_graveyardwallendtallshort01.lineart.crease_threshold = 0.0
ob_graveyardwallendtallshort01.use_mesh_mirror_x = True
ob_graveyardwallendtallmedium01.location = (1.0, 0.0, 0.0)
ob_graveyardwallendtallmedium01.lock_rotations_4d = False
ob_graveyardwallendtallmedium01.empty_display_type = 'ARROWS'
ob_graveyardwallendtallmedium01.lineart.crease_threshold = 0.0
ob_graveyardwallendtallmedium01.use_mesh_mirror_x = True
ob_graveyardwallendtall01.location = (0.0, 0.0, 0.0)
ob_graveyardwallendtall01.lock_rotations_4d = False
ob_graveyardwallendtall01.empty_display_type = 'ARROWS'
ob_graveyardwallendtall01.lineart.crease_threshold = 0.0
ob_graveyardwallendtall01.use_mesh_mirror_x = True
ob_obelisk01.location = (-4.0, -2.0, 0.0)
ob_obelisk01.lineart.crease_threshold = 0.0
ob_obelisk02.location = (-4.0, -1.0, 0.0)
ob_obelisk02.lineart.crease_threshold = 0.0
ob_tombstone01.location = (-3.0, -2.0, 0.0)
ob_tombstone01.lineart.crease_threshold = 0.0
ob_tombstone02.location = (-3.0, -1.0, 0.0)
ob_tombstone02.lineart.crease_threshold = 0.0

# ---- collection membership
col_collection_1.objects.link(ob_tombstone03)
col_collection_1.objects.link(ob_graveyardwallendtallshorthalf01)
col_collection_1.objects.link(ob_graveyardfencepike01)
col_collection_1.objects.link(ob_graveyardfencewithpillarshort01)
col_collection_1.objects.link(ob_graveyardfencewithpillar01)
col_collection_1.objects.link(ob_graveyardfence01)
col_collection_1.objects.link(ob_graveyardfenceshort01)
col_collection_1.objects.link(ob_graveyardfencepillar01)
col_collection_1.objects.link(ob_graveyardwallcap01)
col_collection_1.objects.link(ob_graveyardwallendverytall01)
col_collection_1.objects.link(ob_graveyardwallendtallshort01)
col_collection_1.objects.link(ob_graveyardwallendtallmedium01)
col_collection_1.objects.link(ob_graveyardwallendtall01)
col_collection_1.objects.link(ob_obelisk01)
col_collection_1.objects.link(ob_obelisk02)
col_collection_1.objects.link(ob_tombstone01)
col_collection_1.objects.link(ob_tombstone02)

# ---- scene / render settings (as saved in the file)
scene.frame_start = 1; scene.frame_end = 250; scene.frame_set(1)
scene.render.engine = 'BLENDER_EEVEE_NEXT'
scene.render.resolution_percentage = 50
scene.render.dither_intensity = 0.0
scene.cycles.use_denoising = False
scene.cycles.samples = 128
scene.cycles.sampling_pattern = 'TABULATED_SOBOL'
scene.cycles.use_adaptive_sampling = False
scene.cycles.use_light_tree = False
scene.cycles.blur_glossy = 0.0
scene.cycles.sample_clamp_indirect = 0.0
scene.view_settings.view_transform = 'Standard'
bpy.context.view_layer.update()

# ---- added for rendering (the .blend has no active camera and no usable light): camera, sun
cam_auto = bpy.data.cameras.new('AutoCamera')
cam_auto.lens = 50.0
cam_auto.sensor_width = 36.0
cam_auto.clip_end = 1000.0
ob_auto_camera = bpy.data.objects.new('AutoCamera', cam_auto)
scene.collection.objects.link(ob_auto_camera)
ob_auto_camera.location = (9.19438, -11.2089, 8.57255)
ob_auto_camera.rotation_euler = (1.09748, -7.21219e-08, 0.694738)
scene.camera = ob_auto_camera
light_auto_sun = bpy.data.lights.new('AutoSun', 'SUN')
light_auto_sun.energy = 3.0
light_auto_sun.angle = 0.0523599
ob_auto_sun = bpy.data.objects.new('AutoSun', light_auto_sun)
scene.collection.objects.link(ob_auto_sun)
ob_auto_sun.rotation_euler = (0.872665, 0.174533, 0.523599)
bpy.context.view_layer.update()
